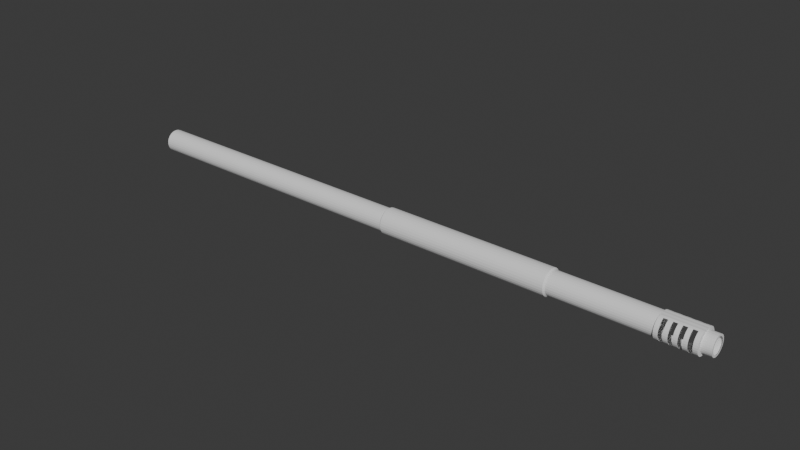 # Source: acbarrel.blend  (saved by Blender 4.2.66; exported with 4.5.12 LTS)
import bpy
from mathutils import Matrix  # noqa: F401  (used for matrix-valued properties, if any)

bpy.ops.wm.read_factory_settings(use_empty=True)
scene = bpy.context.scene
scene.name = 'Scene'

# ---- world
world_world = bpy.data.worlds.new('World'); scene.world = world_world
world_world.use_nodes = True; world_world.node_tree.nodes.clear()
_N = world_world.node_tree.nodes; _L = world_world.node_tree.links
n0 = _N.new('ShaderNodeOutputWorld'); n0.name = 'World Output'; n0.location = (300, 300)
n1 = _N.new('ShaderNodeBackground'); n1.name = 'Background'; n1.location = (10, 300)
n1.inputs[0].default_value = (0.05088, 0.05088, 0.05088, 1.0)
_L.new(n1.outputs[0], n0.inputs[0])
n0.is_active_output = True
world_world.color = (0.05088, 0.05088, 0.05088)
world_world.sun_shadow_jitter_overblur = 0.0

# ---- meshes
me_cylinder = bpy.data.meshes.new('Cylinder')
me_cylinder.from_pydata([(-4.0, 0.15, 1.583e-08), (4.0, 0.127, 1.583e-08), (-4.0, 0.1471, -0.02926), (4.0, 0.1245, -0.02477), (-4.0, 0.1386, -0.0574), (4.0, 0.1173, -0.04859), (-4.0, 0.1247, -0.08334), (4.0, 0.1056, -0.07055), (-4.0, 0.1061, -0.1061), (4.0, 0.08979, -0.08979), (-4.0, 0.08334, -0.1247), (4.0, 0.07055, -0.1056), (-4.0, 0.0574, -0.1386), (4.0, 0.04859, -0.1173), (-4.0, 0.02926, -0.1471), (4.0, 0.02477, -0.1245), (-4.0, 7.916e-09, -0.15), (4.0, 7.916e-09, -0.127), (-4.0, -0.02926, -0.1471), (4.0, -0.02477, -0.1245), (-4.0, -0.0574, -0.1386), (4.0, -0.04859, -0.1173), (-4.0, -0.08334, -0.1247), (4.0, -0.07055, -0.1056), (-4.0, -0.1061, -0.1061), (4.0, -0.08979, -0.08979), (-4.0, -0.1247, -0.08334), (4.0, -0.1056, -0.07055), (-4.0, -0.1386, -0.0574), (4.0, -0.1173, -0.04859), (-4.0, -0.1471, -0.02926), (4.0, -0.1245, -0.02477), (-4.0, -0.15, 1.583e-08), (4.0, -0.127, 1.583e-08), (-4.0, -0.1471, 0.02926), (4.0, -0.1245, 0.02477), (-4.0, -0.1386, 0.0574), (4.0, -0.1173, 0.04859), (-4.0, -0.1247, 0.08334), (4.0, -0.1056, 0.07055), (-4.0, -0.1061, 0.1061), (4.0, -0.08979, 0.08979), (-4.0, -0.08334, 0.1247), (4.0, -0.07055, 0.1056), (-4.0, -0.0574, 0.1386), (4.0, -0.04859, 0.1173), (-4.0, -0.02926, 0.1471), (4.0, -0.02477, 0.1245), (-4.0, 7.916e-09, 0.15), (4.0, 0.009085, 0.1261), (-4.0, 0.02926, 0.1471), (4.0, 0.02477, 0.1245), (-4.0, 0.0574, 0.1386), (4.0, 0.04859, 0.1173), (-4.0, 0.08334, 0.1247), (4.0, 0.07055, 0.1056), (-4.0, 0.1061, 0.1061), (4.0, 0.08979, 0.08979), (-4.0, 0.1247, 0.08334), (4.0, 0.1056, 0.07055), (-4.0, 0.1386, 0.0574), (4.0, 0.1173, 0.04859), (-4.0, 0.1471, 0.02926), (4.0, 0.1245, 0.02477), (-2.4, 0.15, 1.583e-08), (-0.1212, 0.15, 1.583e-08), (2.205, 0.15, 1.583e-08), (3.51, 0.15, 1.583e-08), (3.51, 0.1471, -0.02926), (2.205, 0.1471, -0.02926), (-0.1212, 0.1471, -0.02926), (-2.4, 0.1471, -0.02926), (3.51, 0.1386, -0.0574), (2.205, 0.1386, -0.0574), (-0.1212, 0.1386, -0.0574), (-2.4, 0.1386, -0.0574), (3.51, 0.1247, -0.08334), (2.205, 0.1247, -0.08334), (-0.1212, 0.1247, -0.08334), (-2.4, 0.1247, -0.08334), (3.51, 0.1061, -0.1061), (2.205, 0.1061, -0.1061), (-0.1212, 0.1061, -0.1061), (-2.4, 0.1061, -0.1061), (3.51, 0.08334, -0.1247), (2.205, 0.08334, -0.1247), (-0.1212, 0.08334, -0.1247), (-2.4, 0.08334, -0.1247), (3.51, 0.0574, -0.1386), (2.205, 0.0574, -0.1386), (-0.1212, 0.0574, -0.1386), (-2.4, 0.0574, -0.1386), (3.51, 0.02926, -0.1471), (2.205, 0.02926, -0.1471), (-0.1212, 0.02926, -0.1471), (-2.4, 0.02926, -0.1471), (3.51, 7.916e-09, -0.15), (2.205, 7.916e-09, -0.15), (-0.1212, 7.916e-09, -0.15), (-2.4, 7.916e-09, -0.15), (3.51, -0.02926, -0.1471), (2.205, -0.02926, -0.1471), (-0.1212, -0.02926, -0.1471), (-2.4, -0.02926, -0.1471), (3.51, -0.0574, -0.1386), (2.205, -0.0574, -0.1386), (-0.1212, -0.0574, -0.1386), (-2.4, -0.0574, -0.1386), (3.51, -0.08334, -0.1247), (2.205, -0.08334, -0.1247), (-0.1212, -0.08334, -0.1247), (-2.4, -0.08334, -0.1247), (3.51, -0.1061, -0.1061), (2.205, -0.1061, -0.1061), (-0.1212, -0.1061, -0.1061), (-2.4, -0.1061, -0.1061), (3.51, -0.1247, -0.08334), (2.205, -0.1247, -0.08334), (-0.1212, -0.1247, -0.08334), (-2.4, -0.1247, -0.08334), (3.51, -0.1386, -0.0574), (2.205, -0.1386, -0.0574), (-0.1212, -0.1386, -0.0574), (-2.4, -0.1386, -0.0574), (3.51, -0.1471, -0.02926), (2.205, -0.1471, -0.02926), (-0.1212, -0.1471, -0.02926), (-2.4, -0.1471, -0.02926), (3.51, -0.15, 1.583e-08), (2.205, -0.15, 1.583e-08), (-0.1212, -0.15, 1.583e-08), (-2.4, -0.15, 1.583e-08), (3.51, -0.1471, 0.02926), (2.205, -0.1471, 0.02926), (-0.1212, -0.1471, 0.02926), (-2.4, -0.1471, 0.02926), (3.51, -0.1386, 0.0574), (2.205, -0.1386, 0.0574), (-0.1212, -0.1386, 0.0574), (-2.4, -0.1386, 0.0574), (3.51, -0.1247, 0.08334), (2.205, -0.1247, 0.08334), (-0.1212, -0.1247, 0.08334), (-2.4, -0.1247, 0.08334), (3.51, -0.1061, 0.1061), (2.205, -0.1061, 0.1061), (-0.1212, -0.1061, 0.1061), (-2.4, -0.1061, 0.1061), (3.51, -0.08334, 0.1247), (2.205, -0.08334, 0.1247), (-0.1212, -0.08334, 0.1247), (-2.4, -0.08334, 0.1247), (3.51, -0.0574, 0.1386), (2.205, -0.0574, 0.1386), (-0.1212, -0.0574, 0.1386), (-2.4, -0.0574, 0.1386), (3.51, -0.02926, 0.1471), (2.205, -0.02926, 0.1471), (-0.1212, -0.02926, 0.1471), (-2.4, -0.02926, 0.1471), (3.51, 7.916e-09, 0.15), (2.205, 7.916e-09, 0.15), (-0.1212, 7.916e-09, 0.15), (-2.4, 7.916e-09, 0.15), (3.51, 0.02926, 0.1471), (2.205, 0.02926, 0.1471), (-0.1212, 0.02926, 0.1471), (-2.4, 0.02926, 0.1471), (3.51, 0.0574, 0.1386), (2.205, 0.0574, 0.1386), (-0.1212, 0.0574, 0.1386), (-2.4, 0.0574, 0.1386), (3.51, 0.08334, 0.1247), (2.205, 0.08334, 0.1247), (-0.1212, 0.08334, 0.1247), (-2.4, 0.08334, 0.1247), (3.51, 0.1061, 0.1061), (2.205, 0.1061, 0.1061), (-0.1212, 0.1061, 0.1061), (-2.4, 0.1061, 0.1061), (3.51, 0.1247, 0.08334), (2.205, 0.1247, 0.08334), (-0.1212, 0.1247, 0.08334), (-2.4, 0.1247, 0.08334), (3.51, 0.1386, 0.0574), (2.205, 0.1386, 0.0574), (-0.1212, 0.1386, 0.0574), (-2.4, 0.1386, 0.0574), (3.51, 0.1471, 0.02926), (2.205, 0.1471, 0.02926), (-0.1212, 0.1471, 0.02926), (-2.4, 0.1471, 0.02926), (4.0, 0.1471, -0.02926), (4.0, 0.15, 1.583e-08), (4.0, 0.1386, -0.0574), (4.0, 0.1247, -0.08334), (4.0, 0.1061, -0.1061), (4.0, 0.08334, -0.1247), (4.0, 0.0574, -0.1386), (4.0, 0.02926, -0.1471), (4.0, 7.916e-09, -0.15), (4.0, -0.02926, -0.1471), (4.0, -0.0574, -0.1386), (4.0, -0.08334, -0.1247), (4.0, -0.1061, -0.1061), (4.0, -0.1247, -0.08334), (4.0, -0.1386, -0.0574), (4.0, -0.1471, -0.02926), (4.0, -0.15, 1.583e-08), (4.0, -0.1471, 0.02926), (4.0, -0.1386, 0.0574), (4.0, -0.1247, 0.08334), (4.0, -0.1061, 0.1061), (4.0, -0.08334, 0.1247), (4.0, -0.0574, 0.1386), (4.0, -0.02926, 0.1471), (4.0, 7.916e-09, 0.15), (4.0, 0.02926, 0.1471), (4.0, 0.0574, 0.1386), (4.0, 0.08334, 0.1247), (4.0, 0.1061, 0.1061), (4.0, 0.1247, 0.08334), (4.0, 0.1386, 0.0574), (4.0, 0.1471, 0.02926), (4.128, 0.09959, -0.01981), (4.128, 0.1015, -7.404e-08), (4.128, 0.09381, -0.03886), (4.128, 0.08443, -0.05641), (4.128, 0.0718, -0.0718), (4.128, 0.05641, -0.08443), (4.128, 0.03886, -0.09381), (4.128, 0.01981, -0.09959), (4.128, 8.752e-08, -0.1015), (4.128, -0.01981, -0.09959), (4.128, -0.03886, -0.09381), (4.128, -0.05641, -0.08443), (4.128, -0.0718, -0.0718), (4.128, -0.08443, -0.05641), (4.128, -0.09381, -0.03886), (4.128, -0.09959, -0.01981), (4.128, -0.1015, -7.785e-08), (4.128, -0.09959, 0.01981), (4.128, -0.09381, 0.03886), (4.128, -0.08443, 0.05641), (4.128, -0.0718, 0.0718), (4.128, -0.05641, 0.08443), (4.128, -0.03886, 0.09381), (4.128, -0.01981, 0.09959), (4.128, 7.981e-08, 0.1015), (4.128, 0.01981, 0.09959), (4.128, 0.03886, 0.09381), (4.128, 0.05641, 0.08443), (4.128, 0.0718, 0.0718), (4.128, 0.08443, 0.05641), (4.128, 0.09381, 0.03886), (4.128, 0.09959, 0.01981), (4.0, 0.1771, -0.02926), (4.0, 0.18, 1.769e-08), (3.51, 0.18, 1.769e-08), (4.0, 0.1686, -0.0574), (4.0, 0.1547, -0.08334), (4.0, 0.1361, -0.1061), (4.0, 0.1133, -0.1247), (4.0, 0.0874, -0.1386), (4.0, 0.05926, -0.1471), (4.0, 0.0874, 0.1386), (4.0, 0.05926, 0.1471), (4.0, 0.1133, 0.1247), (4.0, 0.1361, 0.1061), (4.0, 0.1547, 0.08334), (4.0, 0.1686, 0.0574), (4.0, 0.1771, 0.02926), (3.51, 0.1771, -0.02926), (3.51, 0.1686, -0.0574), (3.51, 0.1547, -0.08334), (3.51, 0.1361, -0.1061), (3.51, 0.1133, -0.1247), (3.51, 0.0874, -0.1386), (3.51, 0.05926, -0.1471), (3.51, 0.05926, 0.1471), (3.51, 0.0874, 0.1386), (3.51, 0.1133, 0.1247), (3.51, 0.1361, 0.1061), (3.51, 0.1547, 0.08334), (3.51, 0.1686, 0.0574), (3.51, 0.1771, 0.02926), (4.0, -0.0874, -0.1386), (4.0, -0.05926, -0.1471), (4.0, -0.1133, -0.1247), (4.0, -0.1361, -0.1061), (4.0, -0.1547, -0.08334), (4.0, -0.1686, -0.0574), (4.0, -0.1771, -0.02926), (4.0, -0.18, 1.816e-08), (4.0, -0.1771, 0.02926), (4.0, -0.1686, 0.0574), (4.0, -0.1547, 0.08334), (4.0, -0.1361, 0.1061), (4.0, -0.1133, 0.1247), (4.0, -0.0874, 0.1386), (4.0, -0.05926, 0.1471), (3.51, -0.05926, -0.1471), (3.51, -0.0874, -0.1386), (3.51, -0.1133, -0.1247), (3.51, -0.1361, -0.1061), (3.51, -0.1547, -0.08334), (3.51, -0.1686, -0.0574), (3.51, -0.1771, -0.02926), (3.51, -0.18, 1.816e-08), (3.51, -0.1771, 0.02926), (3.51, -0.1686, 0.0574), (3.51, -0.1547, 0.08334), (3.51, -0.1361, 0.1061), (3.51, -0.1133, 0.1247), (3.51, -0.0874, 0.1386), (3.51, -0.05926, 0.1471), (3.946, 0.02926, -0.1471), (3.891, 0.02926, -0.1471), (3.837, 0.02926, -0.1471), (3.782, 0.02926, -0.1471), (3.728, 0.02926, -0.1471), (3.674, 0.02926, -0.1471), (3.619, 0.02926, -0.1471), (3.565, 0.02926, -0.1471), (3.946, 7.916e-09, -0.15), (3.891, 7.916e-09, -0.15), (3.837, 7.916e-09, -0.15), (3.782, 7.916e-09, -0.15), (3.728, 7.916e-09, -0.15), (3.674, 7.916e-09, -0.15), (3.619, 7.916e-09, -0.15), (3.565, 7.916e-09, -0.15), (3.946, -0.02926, -0.1471), (3.891, -0.02926, -0.1471), (3.837, -0.02926, -0.1471), (3.782, -0.02926, -0.1471), (3.728, -0.02926, -0.1471), (3.674, -0.02926, -0.1471), (3.619, -0.02926, -0.1471), (3.565, -0.02926, -0.1471), (3.946, -0.02926, 0.1471), (3.891, -0.02926, 0.1471), (3.837, -0.02926, 0.1471), (3.782, -0.02926, 0.1471), (3.728, -0.02926, 0.1471), (3.674, -0.02926, 0.1471), (3.619, -0.02926, 0.1471), (3.565, -0.02926, 0.1471), (3.946, 7.916e-09, 0.15), (3.891, 7.916e-09, 0.15), (3.837, 7.916e-09, 0.15), (3.782, 7.916e-09, 0.15), (3.728, 7.916e-09, 0.15), (3.674, 7.916e-09, 0.15), (3.619, 7.916e-09, 0.15), (3.565, 7.916e-09, 0.15), (3.946, 0.02926, 0.1471), (3.891, 0.02926, 0.1471), (3.837, 0.02926, 0.1471), (3.782, 0.02926, 0.1471), (3.728, 0.02926, 0.1471), (3.674, 0.02926, 0.1471), (3.619, 0.02926, 0.1471), (3.565, 0.02926, 0.1471), (3.565, 0.18, 1.769e-08), (3.619, 0.18, 1.769e-08), (3.674, 0.18, 1.769e-08), (3.728, 0.18, 1.769e-08), (3.782, 0.18, 1.769e-08), (3.837, 0.18, 1.769e-08), (3.891, 0.18, 1.769e-08), (3.946, 0.18, 1.769e-08), (3.946, 0.1771, -0.02926), (3.891, 0.1771, -0.02926), (3.837, 0.1771, -0.02926), (3.782, 0.1771, -0.02926), (3.728, 0.1771, -0.02926), (3.674, 0.1771, -0.02926), (3.619, 0.1771, -0.02926), (3.565, 0.1771, -0.02926), (3.946, 0.1686, -0.0574), (3.891, 0.1686, -0.0574), (3.837, 0.1686, -0.0574), (3.782, 0.1686, -0.0574), (3.728, 0.1686, -0.0574), (3.674, 0.1686, -0.0574), (3.619, 0.1686, -0.0574), (3.565, 0.1686, -0.0574), (3.946, 0.1547, -0.08334), (3.891, 0.1547, -0.08334), (3.837, 0.1547, -0.08334), (3.782, 0.1547, -0.08334), (3.728, 0.1547, -0.08334), (3.674, 0.1547, -0.08334), (3.619, 0.1547, -0.08334), (3.565, 0.1547, -0.08334), (3.946, 0.1361, -0.1061), (3.891, 0.1361, -0.1061), (3.837, 0.1361, -0.1061), (3.782, 0.1361, -0.1061), (3.728, 0.1361, -0.1061), (3.674, 0.1361, -0.1061), (3.619, 0.1361, -0.1061), (3.565, 0.1361, -0.1061), (3.946, 0.1133, -0.1247), (3.891, 0.1133, -0.1247), (3.837, 0.1133, -0.1247), (3.782, 0.1133, -0.1247), (3.728, 0.1133, -0.1247), (3.674, 0.1133, -0.1247), (3.619, 0.1133, -0.1247), (3.565, 0.1133, -0.1247), (3.946, 0.0874, -0.1386), (3.891, 0.0874, -0.1386), (3.837, 0.0874, -0.1386), (3.782, 0.0874, -0.1386), (3.728, 0.0874, -0.1386), (3.674, 0.0874, -0.1386), (3.619, 0.0874, -0.1386), (3.565, 0.0874, -0.1386), (3.946, 0.05926, -0.1471), (3.891, 0.05926, -0.1471), (3.837, 0.05926, -0.1471), (3.782, 0.05926, -0.1471), (3.728, 0.05926, -0.1471), (3.674, 0.05926, -0.1471), (3.619, 0.05926, -0.1471), (3.565, 0.05926, -0.1471), (3.946, 0.05926, 0.1471), (3.891, 0.05926, 0.1471), (3.837, 0.05926, 0.1471), (3.782, 0.05926, 0.1471), (3.728, 0.05926, 0.1471), (3.674, 0.05926, 0.1471), (3.619, 0.05926, 0.1471), (3.565, 0.05926, 0.1471), (3.946, 0.0874, 0.1386), (3.891, 0.0874, 0.1386), (3.837, 0.0874, 0.1386), (3.782, 0.0874, 0.1386), (3.728, 0.0874, 0.1386), (3.674, 0.0874, 0.1386), (3.619, 0.0874, 0.1386), (3.565, 0.0874, 0.1386), (3.946, 0.1133, 0.1247), (3.891, 0.1133, 0.1247), (3.837, 0.1133, 0.1247), (3.782, 0.1133, 0.1247), (3.728, 0.1133, 0.1247), (3.674, 0.1133, 0.1247), (3.619, 0.1133, 0.1247), (3.565, 0.1133, 0.1247), (3.946, 0.1361, 0.1061), (3.891, 0.1361, 0.1061), (3.837, 0.1361, 0.1061), (3.782, 0.1361, 0.1061), (3.728, 0.1361, 0.1061), (3.674, 0.1361, 0.1061), (3.619, 0.1361, 0.1061), (3.565, 0.1361, 0.1061), (3.946, 0.1547, 0.08334), (3.891, 0.1547, 0.08334), (3.837, 0.1547, 0.08334), (3.782, 0.1547, 0.08334), (3.728, 0.1547, 0.08334), (3.674, 0.1547, 0.08334), (3.619, 0.1547, 0.08334), (3.565, 0.1547, 0.08334), (3.946, 0.1686, 0.0574), (3.891, 0.1686, 0.0574), (3.837, 0.1686, 0.0574), (3.782, 0.1686, 0.0574), (3.728, 0.1686, 0.0574), (3.674, 0.1686, 0.0574), (3.619, 0.1686, 0.0574), (3.565, 0.1686, 0.0574), (3.946, 0.1771, 0.02926), (3.891, 0.1771, 0.02926), (3.837, 0.1771, 0.02926), (3.782, 0.1771, 0.02926), (3.728, 0.1771, 0.02926), (3.674, 0.1771, 0.02926), (3.619, 0.1771, 0.02926), (3.565, 0.1771, 0.02926), (3.946, -0.05926, -0.1471), (3.891, -0.05926, -0.1471), (3.837, -0.05926, -0.1471), (3.782, -0.05926, -0.1471), (3.728, -0.05926, -0.1471), (3.674, -0.05926, -0.1471), (3.619, -0.05926, -0.1471), (3.565, -0.05926, -0.1471), (3.946, -0.0874, -0.1386), (3.891, -0.0874, -0.1386), (3.837, -0.0874, -0.1386), (3.782, -0.0874, -0.1386), (3.728, -0.0874, -0.1386), (3.674, -0.0874, -0.1386), (3.619, -0.0874, -0.1386), (3.565, -0.0874, -0.1386), (3.946, -0.1133, -0.1247), (3.891, -0.1133, -0.1247), (3.837, -0.1133, -0.1247), (3.782, -0.1133, -0.1247), (3.728, -0.1133, -0.1247), (3.674, -0.1133, -0.1247), (3.619, -0.1133, -0.1247), (3.565, -0.1133, -0.1247), (3.946, -0.1361, -0.1061), (3.891, -0.1361, -0.1061), (3.837, -0.1361, -0.1061), (3.782, -0.1361, -0.1061), (3.728, -0.1361, -0.1061), (3.674, -0.1361, -0.1061), (3.619, -0.1361, -0.1061), (3.565, -0.1361, -0.1061), (3.946, -0.1547, -0.08334), (3.891, -0.1547, -0.08334), (3.837, -0.1547, -0.08334), (3.782, -0.1547, -0.08334), (3.728, -0.1547, -0.08334), (3.674, -0.1547, -0.08334), (3.619, -0.1547, -0.08334), (3.565, -0.1547, -0.08334), (3.946, -0.1686, -0.0574), (3.891, -0.1686, -0.0574), (3.837, -0.1686, -0.0574), (3.782, -0.1686, -0.0574), (3.728, -0.1686, -0.0574), (3.674, -0.1686, -0.0574), (3.619, -0.1686, -0.0574), (3.565, -0.1686, -0.0574), (3.946, -0.1771, -0.02926), (3.891, -0.1771, -0.02926), (3.837, -0.1771, -0.02926), (3.782, -0.1771, -0.02926), (3.728, -0.1771, -0.02926), (3.674, -0.1771, -0.02926), (3.619, -0.1771, -0.02926), (3.565, -0.1771, -0.02926), (3.946, -0.18, 1.816e-08), (3.891, -0.18, 1.816e-08), (3.837, -0.18, 1.816e-08), (3.782, -0.18, 1.816e-08), (3.728, -0.18, 1.816e-08), (3.674, -0.18, 1.816e-08), (3.619, -0.18, 1.816e-08), (3.565, -0.18, 1.816e-08), (3.946, -0.1771, 0.02926), (3.891, -0.1771, 0.02926), (3.837, -0.1771, 0.02926), (3.782, -0.1771, 0.02926), (3.728, -0.1771, 0.02926), (3.674, -0.1771, 0.02926), (3.619, -0.1771, 0.02926), (3.565, -0.1771, 0.02926), (3.946, -0.1686, 0.0574), (3.891, -0.1686, 0.0574), (3.837, -0.1686, 0.0574), (3.782, -0.1686, 0.0574), (3.728, -0.1686, 0.0574), (3.674, -0.1686, 0.0574), (3.619, -0.1686, 0.0574), (3.565, -0.1686, 0.0574), (3.946, -0.1547, 0.08334), (3.891, -0.1547, 0.08334), (3.837, -0.1547, 0.08334), (3.782, -0.1547, 0.08334), (3.728, -0.1547, 0.08334), (3.674, -0.1547, 0.08334), (3.619, -0.1547, 0.08334), (3.565, -0.1547, 0.08334), (3.946, -0.1361, 0.1061), (3.891, -0.1361, 0.1061), (3.837, -0.1361, 0.1061), (3.782, -0.1361, 0.1061), (3.728, -0.1361, 0.1061), (3.674, -0.1361, 0.1061), (3.619, -0.1361, 0.1061), (3.565, -0.1361, 0.1061), (3.946, -0.1133, 0.1247), (3.891, -0.1133, 0.1247), (3.837, -0.1133, 0.1247), (3.782, -0.1133, 0.1247), (3.728, -0.1133, 0.1247), (3.674, -0.1133, 0.1247), (3.619, -0.1133, 0.1247), (3.565, -0.1133, 0.1247), (3.946, -0.0874, 0.1386), (3.891, -0.0874, 0.1386), (3.837, -0.0874, 0.1386), (3.782, -0.0874, 0.1386), (3.728, -0.0874, 0.1386), (3.674, -0.0874, 0.1386), (3.619, -0.0874, 0.1386), (3.565, -0.0874, 0.1386), (3.946, -0.05926, 0.1471), (3.891, -0.05926, 0.1471), (3.837, -0.05926, 0.1471), (3.782, -0.05926, 0.1471), (3.728, -0.05926, 0.1471), (3.674, -0.05926, 0.1471), (3.619, -0.05926, 0.1471), (3.565, -0.05926, 0.1471), (4.128, 0.1245, -0.02477), (4.128, 0.127, -7.766e-08), (4.128, 0.1173, -0.04859), (4.128, 0.1056, -0.07055), (4.128, 0.08979, -0.08979), (4.128, 0.07055, -0.1056), (4.128, 0.04859, -0.1173), (4.128, 0.02477, -0.1245), (4.128, 8.371e-08, -0.127), (4.128, -0.02477, -0.1245), (4.128, -0.04859, -0.1173), (4.128, -0.07055, -0.1056), (4.128, -0.08979, -0.08979), (4.128, -0.1056, -0.07055), (4.128, -0.1173, -0.04859), (4.128, -0.1245, -0.02477), (4.128, -0.127, -7.766e-08), (4.128, -0.1245, 0.02477), (4.128, -0.1173, 0.04859), (4.128, -0.1056, 0.07055), (4.128, -0.08979, 0.08979), (4.128, -0.07055, 0.1056), (4.128, -0.04859, 0.1173), (4.128, -0.02477, 0.1245), (4.128, 0.009085, 0.1261), (4.128, 0.02477, 0.1245), (4.128, 0.04859, 0.1173), (4.128, 0.07055, 0.1056), (4.128, 0.08979, 0.08979), (4.128, 0.1056, 0.07055), (4.128, 0.1173, 0.04859), (4.128, 0.1245, 0.02477), (-0.1037, 0.1699, 1.526e-08), (-0.1212, 0.1522, 1.577e-08), (2.205, 0.1522, 1.577e-08), (2.187, 0.1699, 1.526e-08), (2.187, 0.1666, -0.03314), (2.205, 0.1493, -0.0297), (-0.1212, 0.1493, -0.0297), (-0.1037, 0.1666, -0.03314), (2.187, 0.1569, -0.065), (2.205, 0.1407, -0.05826), (-0.1212, 0.1407, -0.05826), (-0.1037, 0.1569, -0.065), (2.187, 0.1412, -0.09437), (2.205, 0.1266, -0.08458), (-0.1212, 0.1266, -0.08458), (-0.1037, 0.1412, -0.09437), (2.187, 0.1201, -0.1201), (2.205, 0.1077, -0.1077), (-0.1212, 0.1077, -0.1077), (-0.1037, 0.1201, -0.1201), (2.187, 0.09437, -0.1412), (2.205, 0.08458, -0.1266), (-0.1212, 0.08458, -0.1266), (-0.1037, 0.09437, -0.1412), (2.187, 0.065, -0.1569), (2.205, 0.05826, -0.1407), (-0.1212, 0.05826, -0.1407), (-0.1037, 0.065, -0.1569), (2.187, 0.03314, -0.1666), (2.205, 0.0297, -0.1493), (-0.1212, 0.0297, -0.1493), (-0.1037, 0.03314, -0.1666), (2.187, 7.916e-09, -0.1699), (2.205, 7.916e-09, -0.1522), (-0.1212, 7.916e-09, -0.1522), (-0.1037, 7.916e-09, -0.1699), (2.187, -0.03314, -0.1666), (2.205, -0.0297, -0.1493), (-0.1212, -0.0297, -0.1493), (-0.1037, -0.03314, -0.1666), (2.187, -0.065, -0.1569), (2.205, -0.05826, -0.1407), (-0.1212, -0.05826, -0.1407), (-0.1037, -0.065, -0.1569), (2.187, -0.09437, -0.1412), (2.205, -0.08458, -0.1266), (-0.1212, -0.08458, -0.1266), (-0.1037, -0.09437, -0.1412), (2.187, -0.1201, -0.1201), (2.205, -0.1077, -0.1077), (-0.1212, -0.1077, -0.1077), (-0.1037, -0.1201, -0.1201), (2.187, -0.1412, -0.09437), (2.205, -0.1266, -0.08458), (-0.1212, -0.1266, -0.08458), (-0.1037, -0.1412, -0.09437), (2.187, -0.1569, -0.065), (2.205, -0.1407, -0.05826), (-0.1212, -0.1407, -0.05826), (-0.1037, -0.1569, -0.065), (2.187, -0.1666, -0.03314), (2.205, -0.1493, -0.0297), (-0.1212, -0.1493, -0.0297), (-0.1037, -0.1666, -0.03314), (2.187, -0.1699, 1.536e-08), (2.205, -0.1522, 1.578e-08), (-0.1212, -0.1522, 1.578e-08), (-0.1037, -0.1699, 1.536e-08), (2.187, -0.1666, 0.03314), (2.205, -0.1493, 0.0297), (-0.1212, -0.1493, 0.0297), (-0.1037, -0.1666, 0.03314), (2.187, -0.1569, 0.065), (2.205, -0.1407, 0.05826), (-0.1212, -0.1407, 0.05826), (-0.1037, -0.1569, 0.065), (2.187, -0.1412, 0.09437), (2.205, -0.1266, 0.08458), (-0.1212, -0.1266, 0.08458), (-0.1037, -0.1412, 0.09437), (2.187, -0.1201, 0.1201), (2.205, -0.1077, 0.1077), (-0.1212, -0.1077, 0.1077), (-0.1037, -0.1201, 0.1201), (2.187, -0.09437, 0.1412), (2.205, -0.08458, 0.1266), (-0.1212, -0.08458, 0.1266), (-0.1037, -0.09437, 0.1412), (2.187, -0.065, 0.1569), (2.205, -0.05826, 0.1407), (-0.1212, -0.05826, 0.1407), (-0.1037, -0.065, 0.1569), (2.187, -0.03314, 0.1666), (2.205, -0.0297, 0.1493), (-0.1212, -0.0297, 0.1493), (-0.1037, -0.03314, 0.1666), (2.187, 7.916e-09, 0.1699), (2.205, 7.916e-09, 0.1522), (-0.1212, 7.916e-09, 0.1522), (-0.1037, 7.916e-09, 0.1699), (2.187, 0.03314, 0.1666), (2.205, 0.0297, 0.1493), (-0.1212, 0.0297, 0.1493), (-0.1037, 0.03314, 0.1666), (2.187, 0.065, 0.1569), (2.205, 0.05826, 0.1407), (-0.1212, 0.05826, 0.1407), (-0.1037, 0.065, 0.1569), (2.187, 0.09437, 0.1412), (2.205, 0.08458, 0.1266), (-0.1212, 0.08458, 0.1266), (-0.1037, 0.09437, 0.1412), (2.187, 0.1201, 0.1201), (2.205, 0.1077, 0.1077), (-0.1212, 0.1077, 0.1077), (-0.1037, 0.1201, 0.1201), (2.187, 0.1412, 0.09437), (2.205, 0.1266, 0.08458), (-0.1212, 0.1266, 0.08458), (-0.1037, 0.1412, 0.09437), (2.187, 0.1569, 0.065), (2.205, 0.1407, 0.05826), (-0.1212, 0.1407, 0.05826), (-0.1037, 0.1569, 0.065), (2.187, 0.1666, 0.03314), (2.205, 0.1493, 0.0297), (-0.1212, 0.1493, 0.0297), (-0.1037, 0.1666, 0.03314)], [], [(84, 80, 275, 276), (218, 219, 267, 265), (67, 188, 285, 258), (72, 68, 272, 273), (222, 223, 271, 270), (180, 176, 282, 283), (195, 196, 261, 260), (316, 199, 200, 324), (324, 200, 201, 332), (132, 128, 308, 309), (211, 212, 297, 296), (202, 203, 288, 286), (120, 116, 305, 306), (206, 207, 292, 291), (148, 144, 312, 313), (108, 104, 302, 303), (210, 211, 296, 295), (201, 202, 286, 287), (136, 132, 309, 310), (214, 215, 300, 299), (205, 206, 291, 290), (347, 156, 315, 603), (124, 120, 306, 307), (340, 215, 216, 348), (348, 216, 217, 356), (217, 218, 265, 266), (168, 164, 279, 280), (88, 84, 276, 277), (221, 222, 270, 269), (356, 217, 266, 428), (3, 1, 605, 604), (194, 195, 260, 259), (76, 72, 273, 274), (0, 2, 4, 6, 8, 10, 12, 14, 16, 18, 20, 22, 24, 26, 28, 30, 32, 34, 36, 38, 40, 42, 44, 46, 48, 50, 52, 54, 56, 58, 60, 62), (62, 191, 64, 0), (191, 190, 65, 64), (69, 73, 645, 641), (189, 188, 67, 66), (60, 187, 191, 62), (187, 186, 190, 191), (747, 744, 748, 751), (185, 184, 188, 189), (58, 183, 187, 60), (183, 182, 186, 187), (695, 692, 696, 699), (181, 180, 184, 185), (56, 179, 183, 58), (179, 178, 182, 183), (65, 190, 762, 637), (177, 176, 180, 181), (54, 175, 179, 56), (175, 174, 178, 179), (150, 146, 718, 722), (173, 172, 176, 177), (52, 171, 175, 54), (171, 170, 174, 175), (98, 94, 666, 670), (169, 168, 172, 173), (50, 167, 171, 52), (167, 166, 170, 171), (149, 153, 725, 721), (165, 164, 168, 169), (48, 163, 167, 50), (163, 162, 166, 167), (97, 101, 673, 669), (161, 160, 164, 165), (46, 159, 163, 48), (159, 158, 162, 163), (178, 174, 746, 750), (157, 156, 160, 161), (44, 155, 159, 46), (155, 154, 158, 159), (126, 122, 694, 698), (153, 152, 156, 157), (42, 151, 155, 44), (151, 150, 154, 155), (643, 640, 644, 647), (149, 148, 152, 153), (40, 147, 151, 42), (147, 146, 150, 151), (177, 181, 753, 749), (145, 144, 148, 149), (38, 143, 147, 40), (143, 142, 146, 147), (125, 129, 701, 697), (141, 140, 144, 145), (36, 139, 143, 38), (139, 138, 142, 143), (73, 77, 649, 645), (137, 136, 140, 141), (34, 135, 139, 36), (135, 134, 138, 139), (723, 720, 724, 727), (133, 132, 136, 137), (32, 131, 135, 34), (131, 130, 134, 135), (671, 668, 672, 675), (129, 128, 132, 133), (30, 127, 131, 32), (127, 126, 130, 131), (153, 157, 729, 725), (125, 124, 128, 129), (28, 123, 127, 30), (123, 122, 126, 127), (101, 105, 677, 673), (121, 120, 124, 125), (26, 119, 123, 28), (119, 118, 122, 123), (751, 748, 752, 755), (117, 116, 120, 121), (24, 115, 119, 26), (115, 114, 118, 119), (699, 696, 700, 703), (113, 112, 116, 117), (22, 111, 115, 24), (111, 110, 114, 115), (647, 644, 648, 651), (109, 108, 112, 113), (20, 107, 111, 22), (107, 106, 110, 111), (181, 185, 757, 753), (105, 104, 108, 109), (18, 103, 107, 20), (103, 102, 106, 107), (129, 133, 705, 701), (101, 100, 104, 105), (16, 99, 103, 18), (99, 98, 102, 103), (77, 81, 653, 649), (97, 96, 100, 101), (14, 95, 99, 16), (95, 94, 98, 99), (727, 724, 728, 731), (93, 92, 96, 97), (12, 91, 95, 14), (91, 90, 94, 95), (675, 672, 676, 679), (89, 88, 92, 93), (10, 87, 91, 12), (87, 86, 90, 91), (157, 161, 733, 729), (85, 84, 88, 89), (8, 83, 87, 10), (83, 82, 86, 87), (105, 109, 681, 677), (81, 80, 84, 85), (6, 79, 83, 8), (79, 78, 82, 83), (755, 752, 756, 759), (77, 76, 80, 81), (4, 75, 79, 6), (75, 74, 78, 79), (703, 700, 704, 707), (73, 72, 76, 77), (2, 71, 75, 4), (71, 70, 74, 75), (651, 648, 652, 655), (69, 68, 72, 73), (0, 64, 71, 2), (64, 65, 70, 71), (185, 189, 761, 757), (66, 67, 68, 69), (1, 3, 192, 193), (3, 5, 194, 192), (5, 7, 195, 194), (7, 9, 196, 195), (9, 11, 197, 196), (11, 13, 198, 197), (13, 15, 199, 198), (15, 17, 200, 199), (17, 19, 201, 200), (19, 21, 202, 201), (21, 23, 203, 202), (23, 25, 204, 203), (25, 27, 205, 204), (27, 29, 206, 205), (29, 31, 207, 206), (31, 33, 208, 207), (33, 35, 209, 208), (35, 37, 210, 209), (37, 39, 211, 210), (39, 41, 212, 211), (41, 43, 213, 212), (43, 45, 214, 213), (45, 47, 215, 214), (47, 49, 216, 215), (49, 51, 217, 216), (51, 53, 218, 217), (53, 55, 219, 218), (55, 57, 220, 219), (57, 59, 221, 220), (59, 61, 222, 221), (61, 63, 223, 222), (63, 1, 193, 223), (70, 65, 637, 642), (57, 55, 631, 632), (31, 29, 618, 619), (5, 3, 604, 606), (59, 57, 632, 633), (33, 31, 619, 620), (7, 5, 606, 607), (61, 59, 633, 634), (35, 33, 620, 621), (9, 7, 607, 608), (63, 61, 634, 635), (37, 35, 621, 622), (11, 9, 608, 609), (1, 63, 635, 605), (39, 37, 622, 623), (13, 11, 609, 610), (41, 39, 623, 624), (15, 13, 610, 611), (43, 41, 624, 625), (17, 15, 611, 612), (45, 43, 625, 626), (19, 17, 612, 613), (47, 45, 626, 627), (21, 19, 613, 614), (49, 47, 627, 628), (23, 21, 614, 615), (51, 49, 628, 629), (25, 23, 615, 616), (53, 51, 629, 630), (27, 25, 616, 617), (55, 53, 630, 631), (29, 27, 617, 618), (371, 257, 256, 372), (372, 256, 259, 380), (380, 259, 260, 388), (388, 260, 261, 396), (396, 261, 262, 404), (404, 262, 263, 412), (412, 263, 264, 420), (428, 266, 265, 436), (436, 265, 267, 444), (444, 267, 268, 452), (452, 268, 269, 460), (460, 269, 270, 468), (468, 270, 271, 476), (476, 271, 257, 371), (196, 197, 262, 261), (193, 192, 256, 257), (223, 193, 257, 271), (176, 172, 281, 282), (68, 67, 258, 272), (219, 220, 268, 267), (188, 184, 284, 285), (323, 92, 278, 427), (197, 198, 263, 262), (80, 76, 274, 275), (192, 194, 259, 256), (92, 88, 277, 278), (220, 221, 269, 268), (172, 168, 280, 281), (198, 199, 264, 263), (184, 180, 283, 284), (484, 287, 286, 492), (492, 286, 288, 500), (500, 288, 289, 508), (508, 289, 290, 516), (516, 290, 291, 524), (524, 291, 292, 532), (532, 292, 293, 540), (540, 293, 294, 548), (548, 294, 295, 556), (556, 295, 296, 564), (564, 296, 297, 572), (572, 297, 298, 580), (580, 298, 299, 588), (588, 299, 300, 596), (104, 100, 301, 302), (207, 208, 293, 292), (144, 140, 311, 312), (203, 204, 289, 288), (116, 112, 304, 305), (156, 152, 314, 315), (212, 213, 298, 297), (128, 124, 307, 308), (208, 209, 294, 293), (140, 136, 310, 311), (204, 205, 290, 289), (332, 201, 287, 484), (213, 214, 299, 298), (112, 108, 303, 304), (152, 148, 313, 314), (209, 210, 295, 294), (100, 339, 491, 301), (339, 338, 490, 491), (338, 337, 489, 490), (337, 336, 488, 489), (336, 335, 487, 488), (335, 334, 486, 487), (334, 333, 485, 486), (333, 332, 484, 485), (314, 595, 603, 315), (595, 594, 602, 603), (594, 593, 601, 602), (593, 592, 600, 601), (592, 591, 599, 600), (591, 590, 598, 599), (590, 589, 597, 598), (589, 588, 596, 597), (313, 587, 595, 314), (586, 585, 593, 594), (584, 583, 591, 592), (582, 581, 589, 590), (312, 579, 587, 313), (578, 577, 585, 586), (576, 575, 583, 584), (574, 573, 581, 582), (311, 571, 579, 312), (570, 569, 577, 578), (568, 567, 575, 576), (566, 565, 573, 574), (310, 563, 571, 311), (562, 561, 569, 570), (560, 559, 567, 568), (558, 557, 565, 566), (309, 555, 563, 310), (554, 553, 561, 562), (552, 551, 559, 560), (550, 549, 557, 558), (308, 547, 555, 309), (546, 545, 553, 554), (544, 543, 551, 552), (542, 541, 549, 550), (307, 539, 547, 308), (538, 537, 545, 546), (536, 535, 543, 544), (534, 533, 541, 542), (306, 531, 539, 307), (530, 529, 537, 538), (528, 527, 535, 536), (526, 525, 533, 534), (305, 523, 531, 306), (522, 521, 529, 530), (520, 519, 527, 528), (518, 517, 525, 526), (304, 515, 523, 305), (514, 513, 521, 522), (512, 511, 519, 520), (510, 509, 517, 518), (303, 507, 515, 304), (506, 505, 513, 514), (504, 503, 511, 512), (502, 501, 509, 510), (302, 499, 507, 303), (498, 497, 505, 506), (496, 495, 503, 504), (494, 493, 501, 502), (301, 491, 499, 302), (491, 490, 498, 499), (490, 489, 497, 498), (489, 488, 496, 497), (488, 487, 495, 496), (487, 486, 494, 495), (486, 485, 493, 494), (485, 484, 492, 493), (199, 316, 420, 264), (316, 317, 421, 420), (317, 318, 422, 421), (318, 319, 423, 422), (319, 320, 424, 423), (320, 321, 425, 424), (321, 322, 426, 425), (322, 323, 427, 426), (285, 483, 364, 258), (482, 481, 366, 365), (480, 479, 368, 367), (478, 477, 370, 369), (284, 475, 483, 285), (474, 473, 481, 482), (472, 471, 479, 480), (470, 469, 477, 478), (283, 467, 475, 284), (466, 465, 473, 474), (464, 463, 471, 472), (462, 461, 469, 470), (282, 459, 467, 283), (458, 457, 465, 466), (456, 455, 463, 464), (454, 453, 461, 462), (281, 451, 459, 282), (450, 449, 457, 458), (448, 447, 455, 456), (446, 445, 453, 454), (280, 443, 451, 281), (442, 441, 449, 450), (440, 439, 447, 448), (438, 437, 445, 446), (279, 435, 443, 280), (435, 434, 442, 443), (434, 433, 441, 442), (433, 432, 440, 441), (432, 431, 439, 440), (431, 430, 438, 439), (430, 429, 437, 438), (429, 428, 436, 437), (277, 419, 427, 278), (419, 418, 426, 427), (418, 417, 425, 426), (417, 416, 424, 425), (416, 415, 423, 424), (415, 414, 422, 423), (414, 413, 421, 422), (413, 412, 420, 421), (276, 411, 419, 277), (410, 409, 417, 418), (408, 407, 415, 416), (406, 405, 413, 414), (275, 403, 411, 276), (402, 401, 409, 410), (400, 399, 407, 408), (398, 397, 405, 406), (274, 395, 403, 275), (394, 393, 401, 402), (392, 391, 399, 400), (390, 389, 397, 398), (273, 387, 395, 274), (386, 385, 393, 394), (384, 383, 391, 392), (382, 381, 389, 390), (272, 379, 387, 273), (378, 377, 385, 386), (376, 375, 383, 384), (374, 373, 381, 382), (258, 364, 379, 272), (365, 366, 377, 378), (367, 368, 375, 376), (369, 370, 373, 374), (164, 363, 435, 279), (363, 362, 434, 435), (362, 361, 433, 434), (361, 360, 432, 433), (360, 359, 431, 432), (359, 358, 430, 431), (358, 357, 429, 430), (357, 356, 428, 429), (160, 355, 363, 164), (355, 354, 362, 363), (354, 353, 361, 362), (353, 352, 360, 361), (352, 351, 359, 360), (351, 350, 358, 359), (350, 349, 357, 358), (349, 348, 356, 357), (156, 347, 355, 160), (347, 346, 354, 355), (346, 345, 353, 354), (345, 344, 352, 353), (344, 343, 351, 352), (343, 342, 350, 351), (342, 341, 349, 350), (341, 340, 348, 349), (215, 340, 596, 300), (340, 341, 597, 596), (341, 342, 598, 597), (342, 343, 599, 598), (343, 344, 600, 599), (344, 345, 601, 600), (345, 346, 602, 601), (346, 347, 603, 602), (96, 331, 339, 100), (331, 330, 338, 339), (330, 329, 337, 338), (329, 328, 336, 337), (328, 327, 335, 336), (327, 326, 334, 335), (326, 325, 333, 334), (325, 324, 332, 333), (92, 323, 331, 96), (323, 322, 330, 331), (322, 321, 329, 330), (321, 320, 328, 329), (320, 319, 327, 328), (319, 318, 326, 327), (318, 317, 325, 326), (317, 316, 324, 325), (225, 224, 604, 605), (224, 226, 606, 604), (226, 227, 607, 606), (227, 228, 608, 607), (228, 229, 609, 608), (229, 230, 610, 609), (230, 231, 611, 610), (231, 232, 612, 611), (232, 233, 613, 612), (233, 234, 614, 613), (234, 235, 615, 614), (235, 236, 616, 615), (236, 237, 617, 616), (237, 238, 618, 617), (238, 239, 619, 618), (239, 240, 620, 619), (240, 241, 621, 620), (241, 242, 622, 621), (242, 243, 623, 622), (243, 244, 624, 623), (244, 245, 625, 624), (245, 246, 626, 625), (246, 247, 627, 626), (247, 248, 628, 627), (248, 249, 629, 628), (249, 250, 630, 629), (250, 251, 631, 630), (251, 252, 632, 631), (252, 253, 633, 632), (253, 254, 634, 633), (254, 255, 635, 634), (255, 225, 605, 635), (190, 186, 758, 762), (186, 182, 754, 758), (182, 178, 750, 754), (173, 177, 749, 745), (169, 173, 745, 741), (165, 169, 741, 737), (161, 165, 737, 733), (162, 158, 730, 734), (158, 154, 726, 730), (154, 150, 722, 726), (145, 149, 721, 717), (141, 145, 717, 713), (137, 141, 713, 709), (138, 134, 706, 710), (134, 130, 702, 706), (130, 126, 698, 702), (121, 125, 697, 693), (117, 121, 693, 689), (113, 117, 689, 685), (109, 113, 685, 681), (110, 106, 678, 682), (106, 102, 674, 678), (102, 98, 670, 674), (93, 97, 669, 665), (89, 93, 665, 661), (85, 89, 661, 657), (86, 82, 654, 658), (82, 78, 650, 654), (78, 74, 646, 650), (74, 70, 642, 646), (763, 760, 639, 636), (122, 118, 690, 694), (174, 170, 742, 746), (667, 664, 668, 671), (719, 716, 720, 723), (94, 90, 662, 666), (146, 142, 714, 718), (691, 688, 692, 695), (743, 740, 744, 747), (118, 114, 686, 690), (170, 166, 738, 742), (663, 660, 664, 667), (715, 712, 716, 719), (189, 66, 638, 761), (90, 86, 658, 662), (142, 138, 710, 714), (66, 69, 641, 638), (687, 684, 688, 691), (739, 736, 740, 743), (114, 110, 682, 686), (166, 162, 734, 738), (659, 656, 660, 663), (711, 708, 712, 715), (655, 652, 656, 659), (707, 704, 708, 711), (759, 756, 760, 763), (683, 680, 684, 687), (735, 732, 736, 739), (679, 676, 680, 683), (731, 728, 732, 735), (81, 85, 657, 653), (133, 137, 709, 705), (763, 636, 637, 762), (761, 638, 639, 760), (759, 763, 762, 758), (757, 761, 760, 756), (755, 759, 758, 754), (753, 757, 756, 752), (751, 755, 754, 750), (749, 753, 752, 748), (747, 751, 750, 746), (745, 749, 748, 744), (743, 747, 746, 742), (741, 745, 744, 740), (739, 743, 742, 738), (737, 741, 740, 736), (735, 739, 738, 734), (733, 737, 736, 732), (731, 735, 734, 730), (729, 733, 732, 728), (727, 731, 730, 726), (725, 729, 728, 724), (723, 727, 726, 722), (721, 725, 724, 720), (719, 723, 722, 718), (717, 721, 720, 716), (715, 719, 718, 714), (713, 717, 716, 712), (711, 715, 714, 710), (709, 713, 712, 708), (707, 711, 710, 706), (705, 709, 708, 704), (703, 707, 706, 702), (701, 705, 704, 700), (699, 703, 702, 698), (697, 701, 700, 696), (695, 699, 698, 694), (693, 697, 696, 692), (691, 695, 694, 690), (689, 693, 692, 688), (687, 691, 690, 686), (685, 689, 688, 684), (683, 687, 686, 682), (681, 685, 684, 680), (679, 683, 682, 678), (677, 681, 680, 676), (675, 679, 678, 674), (673, 677, 676, 672), (671, 675, 674, 670), (669, 673, 672, 668), (667, 671, 670, 666), (665, 669, 668, 664), (663, 667, 666, 662), (661, 665, 664, 660), (659, 663, 662, 658), (657, 661, 660, 656), (655, 659, 658, 654), (653, 657, 656, 652), (651, 655, 654, 650), (649, 653, 652, 648), (647, 651, 650, 646), (645, 649, 648, 644), (643, 647, 646, 642), (641, 645, 644, 640), (636, 643, 642, 637), (638, 641, 640, 639), (636, 639, 640, 643)])
_uv = me_cylinder.uv_layers.new(name='UVMap')
_uv.uv.foreach_set('vector', [0.8438, 0.8961, 0.875, 0.8961, 0.875, 0.8961, 0.8438, 0.8961, 0.02827, 0.3418, 0.05045, 0.3833, 0.05045, 0.3833, 0.02827, 0.3418, 0.0, 0.8961, 0.03125, 0.8961, 0.03125, 0.8961, 0.0, 0.8961, 0.9375, 0.8961, 0.9688, 0.8961, 0.9688, 0.8961, 0.9375, 0.8961, 0.1582, 0.4717, 0.2032, 0.4854, 0.2032, 0.4854, 0.1582, 0.4717, 0.09375, 0.8961, 0.125, 0.8961, 0.125, 0.8961, 0.09375, 0.8961, 0.3833, 0.4496, 0.4197, 0.4197, 0.4197, 0.4197, 0.3833, 0.4496, 0.7813, 0.9885, 0.7812, 1.0, 0.75, 1.0, 0.75, 0.9885, 0.75, 0.9885, 0.75, 1.0, 0.7188, 1.0, 0.7188, 0.9885, 0.4687, 0.8961, 0.5, 0.8961, 0.5, 0.8961, 0.4687, 0.8961, 0.1167, 0.05045, 0.08029, 0.08029, 0.08029, 0.08029, 0.1167, 0.05045, 0.4717, 0.1582, 0.4496, 0.1167, 0.4496, 0.1167, 0.4717, 0.1582, 0.5625, 0.8961, 0.5938, 0.8961, 0.5938, 0.8961, 0.5625, 0.8961, 0.3418, 0.02827, 0.2968, 0.01461, 0.2968, 0.01461, 0.3418, 0.02827, 0.3437, 0.8961, 0.375, 0.8961, 0.375, 0.8961, 0.3437, 0.8961, 0.6563, 0.8961, 0.6875, 0.8961, 0.6875, 0.8961, 0.6563, 0.8961, 0.1582, 0.02827, 0.1167, 0.05045, 0.1167, 0.05045, 0.1582, 0.02827, 0.4854, 0.2032, 0.4717, 0.1582, 0.4717, 0.1582, 0.4854, 0.2032, 0.4375, 0.8961, 0.4687, 0.8961, 0.4687, 0.8961, 0.4375, 0.8961, 0.02827, 0.1582, 0.01461, 0.2032, 0.01461, 0.2032, 0.02827, 0.1582, 0.3833, 0.05045, 0.3418, 0.02827, 0.3418, 0.02827, 0.3833, 0.05045, 0.2812, 0.9076, 0.2812, 0.8961, 0.2812, 0.8961, 0.2812, 0.9076, 0.5312, 0.8961, 0.5625, 0.8961, 0.5625, 0.8961, 0.5312, 0.8961, 0.2812, 0.9885, 0.2812, 1.0, 0.25, 1.0, 0.25, 0.9885, 0.25, 0.9885, 0.25, 1.0, 0.2188, 1.0, 0.2188, 0.9885, 0.01461, 0.2968, 0.02827, 0.3418, 0.02827, 0.3418, 0.01461, 0.2968, 0.1875, 0.8961, 0.2188, 0.8961, 0.2188, 0.8961, 0.1875, 0.8961, 0.8125, 0.8961, 0.8438, 0.8961, 0.8438, 0.8961, 0.8125, 0.8961, 0.1167, 0.4496, 0.1582, 0.4717, 0.1582, 0.4717, 0.1167, 0.4496, 0.2188, 0.9885, 0.2188, 1.0, 0.2188, 1.0, 0.2188, 0.9885, 0.2896, 0.4493, 0.25, 0.4532, 0.25, 0.4532, 0.2896, 0.4493, 0.3418, 0.4717, 0.3833, 0.4496, 0.3833, 0.4496, 0.3418, 0.4717, 0.9063, 0.8961, 0.9375, 0.8961, 0.9375, 0.8961, 0.9063, 0.8961, 0.75, 0.49, 0.7968, 0.4854, 0.8418, 0.4717, 0.8833, 0.4496, 0.9197, 0.4197, 0.9496, 0.3833, 0.9717, 0.3418, 0.9854, 0.2968, 0.99, 0.25, 0.9854, 0.2032, 0.9717, 0.1582, 0.9496, 0.1167, 0.9197, 0.08029, 0.8833, 0.05045, 0.8418, 0.02827, 0.7968, 0.01461, 0.75, 0.01, 0.7032, 0.01461, 0.6582, 0.02827, 0.6167, 0.05045, 0.5803, 0.08029, 0.5504, 0.1167, 0.5283, 0.1582, 0.5146, 0.2032, 0.51, 0.25, 0.5146, 0.2968, 0.5283, 0.3418, 0.5504, 0.3833, 0.5803, 0.4197, 0.6167, 0.4496, 0.6582, 0.4717, 0.7032, 0.4854, 0.03125, 0.5, 0.03125, 0.6, 0.0, 0.6, 0.0, 0.5, 0.03125, 0.6, 0.03125, 0.7241, 0.0, 0.7241, 0.0, 0.6, 0.9688, 0.8068, 0.9375, 0.8068, 0.9375, 0.8068, 0.9688, 0.8068, 0.03125, 0.8068, 0.03125, 0.8961, 0.0, 0.8961, 0.0, 0.8068, 0.0625, 0.5, 0.0625, 0.6, 0.03125, 0.6, 0.03125, 0.5, 0.0625, 0.6, 0.0625, 0.7241, 0.03125, 0.7241, 0.03125, 0.6, 0.1562, 0.7248, 0.1562, 0.8062, 0.125, 0.8062, 0.125, 0.7248, 0.0625, 0.8068, 0.0625, 0.8961, 0.03125, 0.8961, 0.03125, 0.8068, 0.09375, 0.5, 0.09375, 0.6, 0.0625, 0.6, 0.0625, 0.5, 0.09375, 0.6, 0.09375, 0.7241, 0.0625, 0.7241, 0.0625, 0.6, 0.5625, 0.7248, 0.5625, 0.8062, 0.5312, 0.8062, 0.5312, 0.7248, 0.09375, 0.8068, 0.09375, 0.8961, 0.0625, 0.8961, 0.0625, 0.8068, 0.125, 0.5, 0.125, 0.6, 0.09375, 0.6, 0.09375, 0.5, 0.125, 0.6, 0.125, 0.7241, 0.09375, 0.7241, 0.09375, 0.6, 0.0, 0.7241, 0.03125, 0.7241, 0.03125, 0.7241, 0.0, 0.7241, 0.125, 0.8068, 0.125, 0.8961, 0.09375, 0.8961, 0.09375, 0.8068, 0.1562, 0.5, 0.1562, 0.6, 0.125, 0.6, 0.125, 0.5, 0.1562, 0.6, 0.1562, 0.7241, 0.125, 0.7241, 0.125, 0.6, 0.3438, 0.7241, 0.375, 0.7241, 0.375, 0.7241, 0.3438, 0.7241, 0.1562, 0.8068, 0.1562, 0.8961, 0.125, 0.8961, 0.125, 0.8068, 0.1875, 0.5, 0.1875, 0.6, 0.1562, 0.6, 0.1562, 0.5, 0.1875, 0.6, 0.1875, 0.7241, 0.1562, 0.7241, 0.1562, 0.6, 0.75, 0.7241, 0.7812, 0.7241, 0.7812, 0.7241, 0.75, 0.7241, 0.1875, 0.8068, 0.1875, 0.8961, 0.1562, 0.8961, 0.1562, 0.8068, 0.2188, 0.5, 0.2188, 0.6, 0.1875, 0.6, 0.1875, 0.5, 0.2188, 0.6, 0.2188, 0.7241, 0.1875, 0.7241, 0.1875, 0.6, 0.3438, 0.8068, 0.3125, 0.8068, 0.3125, 0.8068, 0.3438, 0.8068, 0.2188, 0.8068, 0.2188, 0.8961, 0.1875, 0.8961, 0.1875, 0.8068, 0.25, 0.5, 0.25, 0.6, 0.2188, 0.6, 0.2188, 0.5, 0.25, 0.6, 0.25, 0.7241, 0.2188, 0.7241, 0.2188, 0.6, 0.75, 0.8068, 0.7188, 0.8068, 0.7188, 0.8068, 0.75, 0.8068, 0.25, 0.8068, 0.25, 0.8961, 0.2188, 0.8961, 0.2188, 0.8068, 0.2812, 0.5, 0.2812, 0.6, 0.25, 0.6, 0.25, 0.5, 0.2812, 0.6, 0.2812, 0.7241, 0.25, 0.7241, 0.25, 0.6, 0.125, 0.7241, 0.1562, 0.7241, 0.1562, 0.7241, 0.125, 0.7241, 0.2812, 0.8068, 0.2812, 0.8961, 0.25, 0.8961, 0.25, 0.8068, 0.3125, 0.5, 0.3125, 0.6, 0.2812, 0.6, 0.2812, 0.5, 0.3125, 0.6, 0.3125, 0.7241, 0.2812, 0.7241, 0.2812, 0.6, 0.5312, 0.7241, 0.5625, 0.7241, 0.5625, 0.7241, 0.5312, 0.7241, 0.3125, 0.8068, 0.3125, 0.8961, 0.2812, 0.8961, 0.2812, 0.8068, 0.3438, 0.5, 0.3438, 0.6, 0.3125, 0.6, 0.3125, 0.5, 0.3438, 0.6, 0.3438, 0.7241, 0.3125, 0.7241, 0.3125, 0.6, 0.9687, 0.7248, 0.9688, 0.8062, 0.9375, 0.8062, 0.9375, 0.7248, 0.3438, 0.8068, 0.3437, 0.8961, 0.3125, 0.8961, 0.3125, 0.8068, 0.375, 0.5, 0.375, 0.6, 0.3438, 0.6, 0.3438, 0.5, 0.375, 0.6, 0.375, 0.7241, 0.3438, 0.7241, 0.3438, 0.6, 0.125, 0.8068, 0.09375, 0.8068, 0.09375, 0.8068, 0.125, 0.8068, 0.375, 0.8068, 0.375, 0.8961, 0.3437, 0.8961, 0.3438, 0.8068, 0.4062, 0.5, 0.4063, 0.6, 0.375, 0.6, 0.375, 0.5, 0.4063, 0.6, 0.4062, 0.7241, 0.375, 0.7241, 0.375, 0.6, 0.5312, 0.8068, 0.5, 0.8068, 0.5, 0.8068, 0.5312, 0.8068, 0.4063, 0.8068, 0.4063, 0.8961, 0.375, 0.8961, 0.375, 0.8068, 0.4375, 0.5, 0.4375, 0.6, 0.4063, 0.6, 0.4062, 0.5, 0.4375, 0.6, 0.4375, 0.7241, 0.4062, 0.7241, 0.4063, 0.6, 0.9375, 0.8068, 0.9063, 0.8068, 0.9063, 0.8068, 0.9375, 0.8068, 0.4375, 0.8068, 0.4375, 0.8961, 0.4063, 0.8961, 0.4063, 0.8068, 0.4688, 0.5, 0.4688, 0.6, 0.4375, 0.6, 0.4375, 0.5, 0.4688, 0.6, 0.4688, 0.7241, 0.4375, 0.7241, 0.4375, 0.6, 0.3438, 0.7248, 0.3438, 0.8062, 0.3125, 0.8062, 0.3125, 0.7248, 0.4688, 0.8068, 0.4687, 0.8961, 0.4375, 0.8961, 0.4375, 0.8068, 0.5, 0.5, 0.5, 0.6, 0.4688, 0.6, 0.4688, 0.5, 0.5, 0.6, 0.5, 0.7241, 0.4688, 0.7241, 0.4688, 0.6, 0.75, 0.7248, 0.75, 0.8062, 0.7188, 0.8062, 0.7188, 0.7248, 0.5, 0.8068, 0.5, 0.8961, 0.4687, 0.8961, 0.4688, 0.8068, 0.5312, 0.5, 0.5312, 0.6, 0.5, 0.6, 0.5, 0.5, 0.5312, 0.6, 0.5312, 0.7241, 0.5, 0.7241, 0.5, 0.6, 0.3125, 0.8068, 0.2812, 0.8068, 0.2812, 0.8068, 0.3125, 0.8068, 0.5312, 0.8068, 0.5312, 0.8961, 0.5, 0.8961, 0.5, 0.8068, 0.5625, 0.5, 0.5625, 0.6, 0.5312, 0.6, 0.5312, 0.5, 0.5625, 0.6, 0.5625, 0.7241, 0.5312, 0.7241, 0.5312, 0.6, 0.7188, 0.8068, 0.6875, 0.8068, 0.6875, 0.8068, 0.7188, 0.8068, 0.5625, 0.8068, 0.5625, 0.8961, 0.5312, 0.8961, 0.5312, 0.8068, 0.5938, 0.5, 0.5938, 0.6, 0.5625, 0.6, 0.5625, 0.5, 0.5938, 0.6, 0.5938, 0.7241, 0.5625, 0.7241, 0.5625, 0.6, 0.125, 0.7248, 0.125, 0.8062, 0.09375, 0.8062, 0.09375, 0.7248, 0.5938, 0.8068, 0.5938, 0.8961, 0.5625, 0.8961, 0.5625, 0.8068, 0.625, 0.5, 0.625, 0.6, 0.5938, 0.6, 0.5938, 0.5, 0.625, 0.6, 0.625, 0.7241, 0.5938, 0.7241, 0.5938, 0.6, 0.5312, 0.7248, 0.5312, 0.8062, 0.5, 0.8062, 0.5, 0.7248, 0.625, 0.8068, 0.625, 0.8961, 0.5938, 0.8961, 0.5938, 0.8068, 0.6562, 0.5, 0.6562, 0.6, 0.625, 0.6, 0.625, 0.5, 0.6562, 0.6, 0.6562, 0.7241, 0.625, 0.7241, 0.625, 0.6, 0.9375, 0.7248, 0.9375, 0.8062, 0.9063, 0.8062, 0.9063, 0.7248, 0.6562, 0.8068, 0.6563, 0.8961, 0.625, 0.8961, 0.625, 0.8068, 0.6875, 0.5, 0.6875, 0.6, 0.6562, 0.6, 0.6562, 0.5, 0.6875, 0.6, 0.6875, 0.7241, 0.6562, 0.7241, 0.6562, 0.6, 0.09375, 0.8068, 0.0625, 0.8068, 0.0625, 0.8068, 0.09375, 0.8068, 0.6875, 0.8068, 0.6875, 0.8961, 0.6563, 0.8961, 0.6562, 0.8068, 0.7188, 0.5, 0.7188, 0.6, 0.6875, 0.6, 0.6875, 0.5, 0.7188, 0.6, 0.7188, 0.7241, 0.6875, 0.7241, 0.6875, 0.6, 0.5, 0.8068, 0.4688, 0.8068, 0.4688, 0.8068, 0.5, 0.8068, 0.7188, 0.8068, 0.7188, 0.8961, 0.6875, 0.8961, 0.6875, 0.8068, 0.75, 0.5, 0.75, 0.6, 0.7188, 0.6, 0.7188, 0.5, 0.75, 0.6, 0.75, 0.7241, 0.7188, 0.7241, 0.7188, 0.6, 0.9063, 0.8068, 0.875, 0.8068, 0.875, 0.8068, 0.9063, 0.8068, 0.75, 0.8068, 0.75, 0.8961, 0.7188, 0.8961, 0.7188, 0.8068, 0.7812, 0.5, 0.7812, 0.6, 0.75, 0.6, 0.75, 0.5, 0.7812, 0.6, 0.7812, 0.7241, 0.75, 0.7241, 0.75, 0.6, 0.3125, 0.7248, 0.3125, 0.8062, 0.2813, 0.8062, 0.2812, 0.7248, 0.7812, 0.8068, 0.7812, 0.8961, 0.75, 0.8961, 0.75, 0.8068, 0.8125, 0.5, 0.8125, 0.6, 0.7812, 0.6, 0.7812, 0.5, 0.8125, 0.6, 0.8125, 0.7241, 0.7812, 0.7241, 0.7812, 0.6, 0.7187, 0.7248, 0.7188, 0.8062, 0.6875, 0.8062, 0.6875, 0.7248, 0.8125, 0.8068, 0.8125, 0.8961, 0.7812, 0.8961, 0.7812, 0.8068, 0.8438, 0.5, 0.8437, 0.6, 0.8125, 0.6, 0.8125, 0.5, 0.8437, 0.6, 0.8437, 0.7241, 0.8125, 0.7241, 0.8125, 0.6, 0.2812, 0.8068, 0.25, 0.8068, 0.25, 0.8068, 0.2812, 0.8068, 0.8437, 0.8068, 0.8438, 0.8961, 0.8125, 0.8961, 0.8125, 0.8068, 0.875, 0.5, 0.875, 0.6, 0.8437, 0.6, 0.8438, 0.5, 0.875, 0.6, 0.875, 0.7241, 0.8437, 0.7241, 0.8437, 0.6, 0.6875, 0.8068, 0.6562, 0.8068, 0.6562, 0.8068, 0.6875, 0.8068, 0.875, 0.8068, 0.875, 0.8961, 0.8438, 0.8961, 0.8437, 0.8068, 0.9062, 0.5, 0.9062, 0.6, 0.875, 0.6, 0.875, 0.5, 0.9062, 0.6, 0.9063, 0.7241, 0.875, 0.7241, 0.875, 0.6, 0.09375, 0.7248, 0.09375, 0.8062, 0.0625, 0.8062, 0.0625, 0.7248, 0.9063, 0.8068, 0.9063, 0.8961, 0.875, 0.8961, 0.875, 0.8068, 0.9375, 0.5, 0.9375, 0.6, 0.9062, 0.6, 0.9062, 0.5, 0.9375, 0.6, 0.9375, 0.7241, 0.9063, 0.7241, 0.9062, 0.6, 0.5, 0.7248, 0.5, 0.8062, 0.4688, 0.8062, 0.4688, 0.7248, 0.9375, 0.8068, 0.9375, 0.8961, 0.9063, 0.8961, 0.9063, 0.8068, 0.9688, 0.5, 0.9688, 0.6, 0.9375, 0.6, 0.9375, 0.5, 0.9688, 0.6, 0.9687, 0.7241, 0.9375, 0.7241, 0.9375, 0.6, 0.9062, 0.7248, 0.9063, 0.8062, 0.875, 0.8062, 0.875, 0.7248, 0.9688, 0.8068, 0.9688, 0.8961, 0.9375, 0.8961, 0.9375, 0.8068, 1.0, 0.5, 1.0, 0.6, 0.9688, 0.6, 0.9688, 0.5, 1.0, 0.6, 1.0, 0.7241, 0.9687, 0.7241, 0.9688, 0.6, 0.0625, 0.8068, 0.03125, 0.8068, 0.03125, 0.8068, 0.0625, 0.8068, 1.0, 0.8068, 1.0, 0.8961, 0.9688, 0.8961, 0.9688, 0.8068, 0.25, 0.4532, 0.2896, 0.4493, 0.2968, 0.4854, 0.25, 0.49, 0.2896, 0.4493, 0.3278, 0.4377, 0.3418, 0.4717, 0.2968, 0.4854, 0.3278, 0.4377, 0.3629, 0.4189, 0.3833, 0.4496, 0.3418, 0.4717, 0.3629, 0.4189, 0.3937, 0.3937, 0.4197, 0.4197, 0.3833, 0.4496, 0.3937, 0.3937, 0.4189, 0.3629, 0.4496, 0.3833, 0.4197, 0.4197, 0.4189, 0.3629, 0.4377, 0.3278, 0.4717, 0.3418, 0.4496, 0.3833, 0.4377, 0.3278, 0.4493, 0.2896, 0.4854, 0.2968, 0.4717, 0.3418, 0.4493, 0.2896, 0.4532, 0.25, 0.49, 0.25, 0.4854, 0.2968, 0.4532, 0.25, 0.4493, 0.2104, 0.4854, 0.2032, 0.49, 0.25, 0.4493, 0.2104, 0.4377, 0.1722, 0.4717, 0.1582, 0.4854, 0.2032, 0.4377, 0.1722, 0.4189, 0.1371, 0.4496, 0.1167, 0.4717, 0.1582, 0.4189, 0.1371, 0.3937, 0.1063, 0.4197, 0.08029, 0.4496, 0.1167, 0.3937, 0.1063, 0.3629, 0.08107, 0.3833, 0.05045, 0.4197, 0.08029, 0.3629, 0.08107, 0.3278, 0.06229, 0.3418, 0.02827, 0.3833, 0.05045, 0.3278, 0.06229, 0.2896, 0.05073, 0.2968, 0.01461, 0.3418, 0.02827, 0.2896, 0.05073, 0.25, 0.04683, 0.25, 0.01, 0.2968, 0.01461, 0.25, 0.04683, 0.2104, 0.05073, 0.2032, 0.01461, 0.25, 0.01, 0.2104, 0.05073, 0.1722, 0.06229, 0.1582, 0.02827, 0.2032, 0.01461, 0.1722, 0.06229, 0.1371, 0.08107, 0.1167, 0.05045, 0.1582, 0.02827, 0.1371, 0.08107, 0.1063, 0.1063, 0.08029, 0.08029, 0.1167, 0.05045, 0.1063, 0.1063, 0.08107, 0.1371, 0.05045, 0.1167, 0.08029, 0.08029, 0.08107, 0.1371, 0.06229, 0.1722, 0.02827, 0.1582, 0.05045, 0.1167, 0.06229, 0.1722, 0.05073, 0.2104, 0.01461, 0.2032, 0.02827, 0.1582, 0.05073, 0.2104, 0.04826, 0.2645, 0.01, 0.25, 0.01461, 0.2032, 0.04826, 0.2645, 0.05073, 0.2896, 0.01461, 0.2968, 0.01, 0.25, 0.05073, 0.2896, 0.06229, 0.3278, 0.02827, 0.3418, 0.01461, 0.2968, 0.06229, 0.3278, 0.08107, 0.3629, 0.05045, 0.3833, 0.02827, 0.3418, 0.08107, 0.3629, 0.1063, 0.3937, 0.08029, 0.4197, 0.05045, 0.3833, 0.1063, 0.3937, 0.1371, 0.4189, 0.1167, 0.4496, 0.08029, 0.4197, 0.1371, 0.4189, 0.1722, 0.4377, 0.1582, 0.4717, 0.1167, 0.4496, 0.1722, 0.4377, 0.2104, 0.4493, 0.2032, 0.4854, 0.1582, 0.4717, 0.2104, 0.4493, 0.25, 0.4532, 0.25, 0.49, 0.2032, 0.4854, 0.9687, 0.7241, 1.0, 0.7241, 1.0, 0.7241, 0.9687, 0.7241, 0.1063, 0.3937, 0.08107, 0.3629, 0.08107, 0.3629, 0.1063, 0.3937, 0.2896, 0.05073, 0.3278, 0.06229, 0.3278, 0.06229, 0.2896, 0.05073, 0.3278, 0.4377, 0.2896, 0.4493, 0.2896, 0.4493, 0.3278, 0.4377, 0.1371, 0.4189, 0.1063, 0.3937, 0.1063, 0.3937, 0.1371, 0.4189, 0.25, 0.04683, 0.2896, 0.05073, 0.2896, 0.05073, 0.25, 0.04683, 0.3629, 0.4189, 0.3278, 0.4377, 0.3278, 0.4377, 0.3629, 0.4189, 0.1722, 0.4377, 0.1371, 0.4189, 0.1371, 0.4189, 0.1722, 0.4377, 0.2104, 0.05073, 0.25, 0.04683, 0.25, 0.04683, 0.2104, 0.05073, 0.3937, 0.3937, 0.3629, 0.4189, 0.3629, 0.4189, 0.3937, 0.3937, 0.2104, 0.4493, 0.1722, 0.4377, 0.1722, 0.4377, 0.2104, 0.4493, 0.1722, 0.06229, 0.2104, 0.05073, 0.2104, 0.05073, 0.1722, 0.06229, 0.4189, 0.3629, 0.3937, 0.3937, 0.3937, 0.3937, 0.4189, 0.3629, 0.25, 0.4532, 0.2104, 0.4493, 0.2104, 0.4493, 0.25, 0.4532, 0.1371, 0.08107, 0.1722, 0.06229, 0.1722, 0.06229, 0.1371, 0.08107, 0.4377, 0.3278, 0.4189, 0.3629, 0.4189, 0.3629, 0.4377, 0.3278, 0.1063, 0.1063, 0.1371, 0.08107, 0.1371, 0.08107, 0.1063, 0.1063, 0.4493, 0.2896, 0.4377, 0.3278, 0.4377, 0.3278, 0.4493, 0.2896, 0.08107, 0.1371, 0.1063, 0.1063, 0.1063, 0.1063, 0.08107, 0.1371, 0.4532, 0.25, 0.4493, 0.2896, 0.4493, 0.2896, 0.4532, 0.25, 0.06229, 0.1722, 0.08107, 0.1371, 0.08107, 0.1371, 0.06229, 0.1722, 0.4493, 0.2104, 0.4532, 0.25, 0.4532, 0.25, 0.4493, 0.2104, 0.05073, 0.2104, 0.06229, 0.1722, 0.06229, 0.1722, 0.05073, 0.2104, 0.4377, 0.1722, 0.4493, 0.2104, 0.4493, 0.2104, 0.4377, 0.1722, 0.04826, 0.2645, 0.05073, 0.2104, 0.05073, 0.2104, 0.04826, 0.2645, 0.4189, 0.1371, 0.4377, 0.1722, 0.4377, 0.1722, 0.4189, 0.1371, 0.05073, 0.2896, 0.04826, 0.2645, 0.04826, 0.2645, 0.05073, 0.2896, 0.3937, 0.1063, 0.4189, 0.1371, 0.4189, 0.1371, 0.3937, 0.1063, 0.06229, 0.3278, 0.05073, 0.2896, 0.05073, 0.2896, 0.06229, 0.3278, 0.3629, 0.08107, 0.3937, 0.1063, 0.3937, 0.1063, 0.3629, 0.08107, 0.08107, 0.3629, 0.06229, 0.3278, 0.06229, 0.3278, 0.08107, 0.3629, 0.3278, 0.06229, 0.3629, 0.08107, 0.3629, 0.08107, 0.3278, 0.06229, 1.0, 0.9885, 1.0, 1.0, 0.9688, 1.0, 0.9688, 0.9885, 0.9688, 0.9885, 0.9688, 1.0, 0.9375, 1.0, 0.9375, 0.9885, 0.9375, 0.9885, 0.9375, 1.0, 0.9062, 1.0, 0.9063, 0.9885, 0.9063, 0.9885, 0.9062, 1.0, 0.875, 1.0, 0.875, 0.9885, 0.875, 0.9885, 0.875, 1.0, 0.8438, 1.0, 0.8438, 0.9885, 0.8438, 0.9885, 0.8438, 1.0, 0.8125, 1.0, 0.8125, 0.9885, 0.8125, 0.9885, 0.8125, 1.0, 0.7812, 1.0, 0.7813, 0.9885, 0.2188, 0.9885, 0.2188, 1.0, 0.1875, 1.0, 0.1875, 0.9885, 0.1875, 0.9885, 0.1875, 1.0, 0.1562, 1.0, 0.1562, 0.9885, 0.1562, 0.9885, 0.1562, 1.0, 0.125, 1.0, 0.125, 0.9885, 0.125, 0.9885, 0.125, 1.0, 0.09375, 1.0, 0.09375, 0.9885, 0.09375, 0.9885, 0.09375, 1.0, 0.0625, 1.0, 0.0625, 0.9885, 0.0625, 0.9885, 0.0625, 1.0, 0.03125, 1.0, 0.03125, 0.9885, 0.03125, 0.9885, 0.03125, 1.0, 0.0, 1.0, 0.0, 0.9885, 0.4197, 0.4197, 0.4496, 0.3833, 0.4496, 0.3833, 0.4197, 0.4197, 0.25, 0.49, 0.2968, 0.4854, 0.2968, 0.4854, 0.25, 0.49, 0.2032, 0.4854, 0.25, 0.49, 0.25, 0.49, 0.2032, 0.4854, 0.125, 0.8961, 0.1562, 0.8961, 0.1562, 0.8961, 0.125, 0.8961, 0.9688, 0.8961, 1.0, 0.8961, 1.0, 0.8961, 0.9688, 0.8961, 0.05045, 0.3833, 0.08029, 0.4197, 0.08029, 0.4197, 0.05045, 0.3833, 0.03125, 0.8961, 0.0625, 0.8961, 0.0625, 0.8961, 0.03125, 0.8961, 0.7812, 0.9076, 0.7812, 0.8961, 0.7812, 0.8961, 0.7812, 0.9076, 0.4496, 0.3833, 0.4717, 0.3418, 0.4717, 0.3418, 0.4496, 0.3833, 0.875, 0.8961, 0.9063, 0.8961, 0.9063, 0.8961, 0.875, 0.8961, 0.2968, 0.4854, 0.3418, 0.4717, 0.3418, 0.4717, 0.2968, 0.4854, 0.7812, 0.8961, 0.8125, 0.8961, 0.8125, 0.8961, 0.7812, 0.8961, 0.08029, 0.4197, 0.1167, 0.4496, 0.1167, 0.4496, 0.08029, 0.4197, 0.1562, 0.8961, 0.1875, 0.8961, 0.1875, 0.8961, 0.1562, 0.8961, 0.4717, 0.3418, 0.4854, 0.2968, 0.4854, 0.2968, 0.4717, 0.3418, 0.0625, 0.8961, 0.09375, 0.8961, 0.09375, 0.8961, 0.0625, 0.8961, 0.7188, 0.9885, 0.7188, 1.0, 0.6875, 1.0, 0.6875, 0.9885, 0.6875, 0.9885, 0.6875, 1.0, 0.6562, 1.0, 0.6562, 0.9885, 0.6562, 0.9885, 0.6562, 1.0, 0.625, 1.0, 0.625, 0.9885, 0.625, 0.9885, 0.625, 1.0, 0.5938, 1.0, 0.5938, 0.9885, 0.5938, 0.9885, 0.5938, 1.0, 0.5625, 1.0, 0.5625, 0.9885, 0.5625, 0.9885, 0.5625, 1.0, 0.5312, 1.0, 0.5312, 0.9885, 0.5312, 0.9885, 0.5312, 1.0, 0.5, 1.0, 0.5, 0.9885, 0.5, 0.9885, 0.5, 1.0, 0.4688, 1.0, 0.4688, 0.9885, 0.4688, 0.9885, 0.4688, 1.0, 0.4375, 1.0, 0.4375, 0.9885, 0.4375, 0.9885, 0.4375, 1.0, 0.4062, 1.0, 0.4062, 0.9885, 0.4062, 0.9885, 0.4062, 1.0, 0.375, 1.0, 0.375, 0.9885, 0.375, 0.9885, 0.375, 1.0, 0.3438, 1.0, 0.3437, 0.9885, 0.3437, 0.9885, 0.3438, 1.0, 0.3125, 1.0, 0.3125, 0.9885, 0.3125, 0.9885, 0.3125, 1.0, 0.2812, 1.0, 0.2812, 0.9885, 0.6875, 0.8961, 0.7188, 0.8961, 0.7188, 0.8961, 0.6875, 0.8961, 0.2968, 0.01461, 0.25, 0.01, 0.25, 0.01, 0.2968, 0.01461, 0.375, 0.8961, 0.4063, 0.8961, 0.4063, 0.8961, 0.375, 0.8961, 0.4496, 0.1167, 0.4197, 0.08029, 0.4197, 0.08029, 0.4496, 0.1167, 0.5938, 0.8961, 0.625, 0.8961, 0.625, 0.8961, 0.5938, 0.8961, 0.2812, 0.8961, 0.3125, 0.8961, 0.3125, 0.8961, 0.2812, 0.8961, 0.08029, 0.08029, 0.05045, 0.1167, 0.05045, 0.1167, 0.08029, 0.08029, 0.5, 0.8961, 0.5312, 0.8961, 0.5312, 0.8961, 0.5, 0.8961, 0.25, 0.01, 0.2032, 0.01461, 0.2032, 0.01461, 0.25, 0.01, 0.4063, 0.8961, 0.4375, 0.8961, 0.4375, 0.8961, 0.4063, 0.8961, 0.4197, 0.08029, 0.3833, 0.05045, 0.3833, 0.05045, 0.4197, 0.08029, 0.7188, 0.9885, 0.7188, 1.0, 0.7188, 1.0, 0.7188, 0.9885, 0.05045, 0.1167, 0.02827, 0.1582, 0.02827, 0.1582, 0.05045, 0.1167, 0.625, 0.8961, 0.6563, 0.8961, 0.6563, 0.8961, 0.625, 0.8961, 0.3125, 0.8961, 0.3437, 0.8961, 0.3437, 0.8961, 0.3125, 0.8961, 0.2032, 0.01461, 0.1582, 0.02827, 0.1582, 0.02827, 0.2032, 0.01461, 0.7188, 0.8961, 0.7188, 0.9076, 0.7188, 0.9076, 0.7188, 0.8961, 0.7188, 0.9076, 0.7188, 0.9192, 0.7188, 0.9192, 0.7188, 0.9076, 0.7188, 0.9192, 0.7188, 0.9307, 0.7188, 0.9307, 0.7188, 0.9192, 0.7188, 0.9307, 0.7188, 0.9423, 0.7188, 0.9423, 0.7188, 0.9307, 0.7188, 0.9423, 0.7188, 0.9538, 0.7188, 0.9538, 0.7188, 0.9423, 0.7188, 0.9538, 0.7188, 0.9654, 0.7188, 0.9654, 0.7188, 0.9538, 0.7188, 0.9654, 0.7188, 0.9769, 0.7188, 0.9769, 0.7188, 0.9654, 0.7188, 0.9769, 0.7188, 0.9885, 0.7188, 0.9885, 0.7188, 0.9769, 0.3125, 0.8961, 0.3125, 0.9076, 0.2812, 0.9076, 0.2812, 0.8961, 0.3125, 0.9076, 0.3125, 0.9192, 0.2812, 0.9192, 0.2812, 0.9076, 0.3125, 0.9192, 0.3125, 0.9307, 0.2812, 0.9307, 0.2812, 0.9192, 0.3125, 0.9307, 0.3125, 0.9423, 0.2812, 0.9423, 0.2812, 0.9307, 0.3125, 0.9423, 0.3125, 0.9538, 0.2812, 0.9538, 0.2812, 0.9423, 0.3125, 0.9538, 0.3125, 0.9654, 0.2812, 0.9654, 0.2812, 0.9538, 0.3125, 0.9654, 0.3125, 0.9769, 0.2812, 0.9769, 0.2812, 0.9654, 0.3125, 0.9769, 0.3125, 0.9885, 0.2812, 0.9885, 0.2812, 0.9769, 0.3437, 0.8961, 0.3437, 0.9076, 0.3125, 0.9076, 0.3125, 0.8961, 0.3437, 0.9192, 0.3437, 0.9307, 0.3125, 0.9307, 0.3125, 0.9192, 0.3437, 0.9423, 0.3437, 0.9538, 0.3125, 0.9538, 0.3125, 0.9423, 0.3437, 0.9654, 0.3438, 0.9769, 0.3125, 0.9769, 0.3125, 0.9654, 0.375, 0.8961, 0.375, 0.9076, 0.3437, 0.9076, 0.3437, 0.8961, 0.375, 0.9192, 0.375, 0.9307, 0.3437, 0.9307, 0.3437, 0.9192, 0.375, 0.9423, 0.375, 0.9538, 0.3437, 0.9538, 0.3437, 0.9423, 0.375, 0.9654, 0.375, 0.9769, 0.3438, 0.9769, 0.3437, 0.9654, 0.4063, 0.8961, 0.4063, 0.9076, 0.375, 0.9076, 0.375, 0.8961, 0.4063, 0.9192, 0.4063, 0.9307, 0.375, 0.9307, 0.375, 0.9192, 0.4063, 0.9423, 0.4063, 0.9538, 0.375, 0.9538, 0.375, 0.9423, 0.4063, 0.9654, 0.4062, 0.9769, 0.375, 0.9769, 0.375, 0.9654, 0.4375, 0.8961, 0.4375, 0.9076, 0.4063, 0.9076, 0.4063, 0.8961, 0.4375, 0.9192, 0.4375, 0.9307, 0.4063, 0.9307, 0.4063, 0.9192, 0.4375, 0.9423, 0.4375, 0.9538, 0.4063, 0.9538, 0.4063, 0.9423, 0.4375, 0.9654, 0.4375, 0.9769, 0.4062, 0.9769, 0.4063, 0.9654, 0.4687, 0.8961, 0.4687, 0.9076, 0.4375, 0.9076, 0.4375, 0.8961, 0.4687, 0.9192, 0.4688, 0.9307, 0.4375, 0.9307, 0.4375, 0.9192, 0.4688, 0.9423, 0.4688, 0.9538, 0.4375, 0.9538, 0.4375, 0.9423, 0.4688, 0.9654, 0.4688, 0.9769, 0.4375, 0.9769, 0.4375, 0.9654, 0.5, 0.8961, 0.5, 0.9076, 0.4687, 0.9076, 0.4687, 0.8961, 0.5, 0.9192, 0.5, 0.9307, 0.4688, 0.9307, 0.4687, 0.9192, 0.5, 0.9423, 0.5, 0.9538, 0.4688, 0.9538, 0.4688, 0.9423, 0.5, 0.9654, 0.5, 0.9769, 0.4688, 0.9769, 0.4688, 0.9654, 0.5312, 0.8961, 0.5312, 0.9076, 0.5, 0.9076, 0.5, 0.8961, 0.5312, 0.9192, 0.5312, 0.9307, 0.5, 0.9307, 0.5, 0.9192, 0.5312, 0.9423, 0.5312, 0.9538, 0.5, 0.9538, 0.5, 0.9423, 0.5312, 0.9654, 0.5312, 0.9769, 0.5, 0.9769, 0.5, 0.9654, 0.5625, 0.8961, 0.5625, 0.9076, 0.5312, 0.9076, 0.5312, 0.8961, 0.5625, 0.9192, 0.5625, 0.9307, 0.5312, 0.9307, 0.5312, 0.9192, 0.5625, 0.9423, 0.5625, 0.9538, 0.5312, 0.9538, 0.5312, 0.9423, 0.5625, 0.9654, 0.5625, 0.9769, 0.5312, 0.9769, 0.5312, 0.9654, 0.5938, 0.8961, 0.5937, 0.9076, 0.5625, 0.9076, 0.5625, 0.8961, 0.5938, 0.9192, 0.5938, 0.9307, 0.5625, 0.9307, 0.5625, 0.9192, 0.5938, 0.9423, 0.5938, 0.9538, 0.5625, 0.9538, 0.5625, 0.9423, 0.5938, 0.9654, 0.5938, 0.9769, 0.5625, 0.9769, 0.5625, 0.9654, 0.625, 0.8961, 0.625, 0.9076, 0.5937, 0.9076, 0.5938, 0.8961, 0.625, 0.9192, 0.625, 0.9307, 0.5938, 0.9307, 0.5938, 0.9192, 0.625, 0.9423, 0.625, 0.9538, 0.5938, 0.9538, 0.5938, 0.9423, 0.625, 0.9654, 0.625, 0.9769, 0.5938, 0.9769, 0.5938, 0.9654, 0.6563, 0.8961, 0.6563, 0.9076, 0.625, 0.9076, 0.625, 0.8961, 0.6563, 0.9192, 0.6563, 0.9307, 0.625, 0.9307, 0.625, 0.9192, 0.6563, 0.9423, 0.6562, 0.9538, 0.625, 0.9538, 0.625, 0.9423, 0.6562, 0.9654, 0.6562, 0.9769, 0.625, 0.9769, 0.625, 0.9654, 0.6875, 0.8961, 0.6875, 0.9076, 0.6563, 0.9076, 0.6563, 0.8961, 0.6875, 0.9192, 0.6875, 0.9307, 0.6563, 0.9307, 0.6563, 0.9192, 0.6875, 0.9423, 0.6875, 0.9538, 0.6562, 0.9538, 0.6563, 0.9423, 0.6875, 0.9654, 0.6875, 0.9769, 0.6562, 0.9769, 0.6562, 0.9654, 0.7188, 0.8961, 0.7188, 0.9076, 0.6875, 0.9076, 0.6875, 0.8961, 0.7188, 0.9076, 0.7188, 0.9192, 0.6875, 0.9192, 0.6875, 0.9076, 0.7188, 0.9192, 0.7188, 0.9307, 0.6875, 0.9307, 0.6875, 0.9192, 0.7188, 0.9307, 0.7188, 0.9423, 0.6875, 0.9423, 0.6875, 0.9307, 0.7188, 0.9423, 0.7188, 0.9538, 0.6875, 0.9538, 0.6875, 0.9423, 0.7188, 0.9538, 0.7188, 0.9654, 0.6875, 0.9654, 0.6875, 0.9538, 0.7188, 0.9654, 0.7188, 0.9769, 0.6875, 0.9769, 0.6875, 0.9654, 0.7188, 0.9769, 0.7188, 0.9885, 0.6875, 0.9885, 0.6875, 0.9769, 0.7812, 1.0, 0.7813, 0.9885, 0.7813, 0.9885, 0.7812, 1.0, 0.7813, 0.9885, 0.7813, 0.9769, 0.7813, 0.9769, 0.7813, 0.9885, 0.7813, 0.9769, 0.7813, 0.9654, 0.7813, 0.9654, 0.7813, 0.9769, 0.7813, 0.9654, 0.7812, 0.9538, 0.7812, 0.9538, 0.7813, 0.9654, 0.7812, 0.9538, 0.7812, 0.9423, 0.7812, 0.9423, 0.7812, 0.9538, 0.7812, 0.9423, 0.7812, 0.9307, 0.7812, 0.9307, 0.7812, 0.9423, 0.7812, 0.9307, 0.7812, 0.9192, 0.7812, 0.9192, 0.7812, 0.9307, 0.7812, 0.9192, 0.7812, 0.9076, 0.7812, 0.9076, 0.7812, 0.9192, 0.03125, 0.8961, 0.03125, 0.9076, 0.0, 0.9076, 0.0, 0.8961, 0.03125, 0.9192, 0.03125, 0.9307, 0.0, 0.9307, 0.0, 0.9192, 0.03125, 0.9423, 0.03125, 0.9538, 0.0, 0.9538, 0.0, 0.9423, 0.03125, 0.9654, 0.03125, 0.9769, 0.0, 0.9769, 0.0, 0.9654, 0.0625, 0.8961, 0.0625, 0.9076, 0.03125, 0.9076, 0.03125, 0.8961, 0.0625, 0.9192, 0.0625, 0.9307, 0.03125, 0.9307, 0.03125, 0.9192, 0.0625, 0.9423, 0.0625, 0.9538, 0.03125, 0.9538, 0.03125, 0.9423, 0.0625, 0.9654, 0.0625, 0.9769, 0.03125, 0.9769, 0.03125, 0.9654, 0.09375, 0.8961, 0.09375, 0.9076, 0.0625, 0.9076, 0.0625, 0.8961, 0.09375, 0.9192, 0.09375, 0.9307, 0.0625, 0.9307, 0.0625, 0.9192, 0.09375, 0.9423, 0.09375, 0.9538, 0.0625, 0.9538, 0.0625, 0.9423, 0.09375, 0.9654, 0.09375, 0.9769, 0.0625, 0.9769, 0.0625, 0.9654, 0.125, 0.8961, 0.125, 0.9076, 0.09375, 0.9076, 0.09375, 0.8961, 0.125, 0.9192, 0.125, 0.9307, 0.09375, 0.9307, 0.09375, 0.9192, 0.125, 0.9423, 0.125, 0.9538, 0.09375, 0.9538, 0.09375, 0.9423, 0.125, 0.9654, 0.125, 0.9769, 0.09375, 0.9769, 0.09375, 0.9654, 0.1562, 0.8961, 0.1562, 0.9076, 0.125, 0.9076, 0.125, 0.8961, 0.1562, 0.9192, 0.1562, 0.9307, 0.125, 0.9307, 0.125, 0.9192, 0.1562, 0.9423, 0.1562, 0.9538, 0.125, 0.9538, 0.125, 0.9423, 0.1562, 0.9654, 0.1562, 0.9769, 0.125, 0.9769, 0.125, 0.9654, 0.1875, 0.8961, 0.1875, 0.9076, 0.1562, 0.9076, 0.1562, 0.8961, 0.1875, 0.9192, 0.1875, 0.9307, 0.1562, 0.9307, 0.1562, 0.9192, 0.1875, 0.9423, 0.1875, 0.9538, 0.1562, 0.9538, 0.1562, 0.9423, 0.1875, 0.9654, 0.1875, 0.9769, 0.1562, 0.9769, 0.1562, 0.9654, 0.2188, 0.8961, 0.2188, 0.9076, 0.1875, 0.9076, 0.1875, 0.8961, 0.2188, 0.9076, 0.2188, 0.9192, 0.1875, 0.9192, 0.1875, 0.9076, 0.2188, 0.9192, 0.2188, 0.9307, 0.1875, 0.9307, 0.1875, 0.9192, 0.2188, 0.9307, 0.2188, 0.9423, 0.1875, 0.9423, 0.1875, 0.9307, 0.2188, 0.9423, 0.2188, 0.9538, 0.1875, 0.9538, 0.1875, 0.9423, 0.2188, 0.9538, 0.2188, 0.9654, 0.1875, 0.9654, 0.1875, 0.9538, 0.2188, 0.9654, 0.2188, 0.9769, 0.1875, 0.9769, 0.1875, 0.9654, 0.2188, 0.9769, 0.2188, 0.9885, 0.1875, 0.9885, 0.1875, 0.9769, 0.8125, 0.8961, 0.8125, 0.9076, 0.7812, 0.9076, 0.7812, 0.8961, 0.8125, 0.9076, 0.8125, 0.9192, 0.7812, 0.9192, 0.7812, 0.9076, 0.8125, 0.9192, 0.8125, 0.9307, 0.7812, 0.9307, 0.7812, 0.9192, 0.8125, 0.9307, 0.8125, 0.9423, 0.7812, 0.9423, 0.7812, 0.9307, 0.8125, 0.9423, 0.8125, 0.9538, 0.7812, 0.9538, 0.7812, 0.9423, 0.8125, 0.9538, 0.8125, 0.9654, 0.7813, 0.9654, 0.7812, 0.9538, 0.8125, 0.9654, 0.8125, 0.9769, 0.7813, 0.9769, 0.7813, 0.9654, 0.8125, 0.9769, 0.8125, 0.9885, 0.7813, 0.9885, 0.7813, 0.9769, 0.8438, 0.8961, 0.8438, 0.9076, 0.8125, 0.9076, 0.8125, 0.8961, 0.8438, 0.9192, 0.8438, 0.9307, 0.8125, 0.9307, 0.8125, 0.9192, 0.8438, 0.9423, 0.8438, 0.9538, 0.8125, 0.9538, 0.8125, 0.9423, 0.8438, 0.9654, 0.8438, 0.9769, 0.8125, 0.9769, 0.8125, 0.9654, 0.875, 0.8961, 0.875, 0.9076, 0.8438, 0.9076, 0.8438, 0.8961, 0.875, 0.9192, 0.875, 0.9307, 0.8438, 0.9307, 0.8438, 0.9192, 0.875, 0.9423, 0.875, 0.9538, 0.8438, 0.9538, 0.8438, 0.9423, 0.875, 0.9654, 0.875, 0.9769, 0.8438, 0.9769, 0.8438, 0.9654, 0.9063, 0.8961, 0.9063, 0.9076, 0.875, 0.9076, 0.875, 0.8961, 0.9063, 0.9192, 0.9063, 0.9307, 0.875, 0.9307, 0.875, 0.9192, 0.9063, 0.9423, 0.9063, 0.9538, 0.875, 0.9538, 0.875, 0.9423, 0.9063, 0.9654, 0.9063, 0.9769, 0.875, 0.9769, 0.875, 0.9654, 0.9375, 0.8961, 0.9375, 0.9076, 0.9063, 0.9076, 0.9063, 0.8961, 0.9375, 0.9192, 0.9375, 0.9307, 0.9063, 0.9307, 0.9063, 0.9192, 0.9375, 0.9423, 0.9375, 0.9538, 0.9063, 0.9538, 0.9063, 0.9423, 0.9375, 0.9654, 0.9375, 0.9769, 0.9063, 0.9769, 0.9063, 0.9654, 0.9688, 0.8961, 0.9688, 0.9076, 0.9375, 0.9076, 0.9375, 0.8961, 0.9688, 0.9192, 0.9688, 0.9307, 0.9375, 0.9307, 0.9375, 0.9192, 0.9688, 0.9423, 0.9688, 0.9538, 0.9375, 0.9538, 0.9375, 0.9423, 0.9688, 0.9654, 0.9688, 0.9769, 0.9375, 0.9769, 0.9375, 0.9654, 1.0, 0.8961, 1.0, 0.9076, 0.9688, 0.9076, 0.9688, 0.8961, 1.0, 0.9192, 1.0, 0.9307, 0.9688, 0.9307, 0.9688, 0.9192, 1.0, 0.9423, 1.0, 0.9538, 0.9688, 0.9538, 0.9688, 0.9423, 1.0, 0.9654, 1.0, 0.9769, 0.9688, 0.9769, 0.9688, 0.9654, 0.2188, 0.8961, 0.2188, 0.9076, 0.2188, 0.9076, 0.2188, 0.8961, 0.2188, 0.9076, 0.2188, 0.9192, 0.2188, 0.9192, 0.2188, 0.9076, 0.2188, 0.9192, 0.2188, 0.9307, 0.2188, 0.9307, 0.2188, 0.9192, 0.2188, 0.9307, 0.2188, 0.9423, 0.2188, 0.9423, 0.2188, 0.9307, 0.2188, 0.9423, 0.2188, 0.9538, 0.2188, 0.9538, 0.2188, 0.9423, 0.2188, 0.9538, 0.2188, 0.9654, 0.2188, 0.9654, 0.2188, 0.9538, 0.2188, 0.9654, 0.2188, 0.9769, 0.2188, 0.9769, 0.2188, 0.9654, 0.2188, 0.9769, 0.2188, 0.9885, 0.2188, 0.9885, 0.2188, 0.9769, 0.25, 0.8961, 0.25, 0.9076, 0.2188, 0.9076, 0.2188, 0.8961, 0.25, 0.9076, 0.25, 0.9192, 0.2188, 0.9192, 0.2188, 0.9076, 0.25, 0.9192, 0.25, 0.9307, 0.2188, 0.9307, 0.2188, 0.9192, 0.25, 0.9307, 0.25, 0.9423, 0.2188, 0.9423, 0.2188, 0.9307, 0.25, 0.9423, 0.25, 0.9538, 0.2188, 0.9538, 0.2188, 0.9423, 0.25, 0.9538, 0.25, 0.9654, 0.2188, 0.9654, 0.2188, 0.9538, 0.25, 0.9654, 0.25, 0.9769, 0.2188, 0.9769, 0.2188, 0.9654, 0.25, 0.9769, 0.25, 0.9885, 0.2188, 0.9885, 0.2188, 0.9769, 0.2812, 0.8961, 0.2812, 0.9076, 0.25, 0.9076, 0.25, 0.8961, 0.2812, 0.9076, 0.2812, 0.9192, 0.25, 0.9192, 0.25, 0.9076, 0.2812, 0.9192, 0.2812, 0.9307, 0.25, 0.9307, 0.25, 0.9192, 0.2812, 0.9307, 0.2812, 0.9423, 0.25, 0.9423, 0.25, 0.9307, 0.2812, 0.9423, 0.2812, 0.9538, 0.25, 0.9538, 0.25, 0.9423, 0.2812, 0.9538, 0.2812, 0.9654, 0.25, 0.9654, 0.25, 0.9538, 0.2812, 0.9654, 0.2812, 0.9769, 0.25, 0.9769, 0.25, 0.9654, 0.2812, 0.9769, 0.2812, 0.9885, 0.25, 0.9885, 0.25, 0.9769, 0.2812, 1.0, 0.2812, 0.9885, 0.2812, 0.9885, 0.2812, 1.0, 0.2812, 0.9885, 0.2812, 0.9769, 0.2812, 0.9769, 0.2812, 0.9885, 0.2812, 0.9769, 0.2812, 0.9654, 0.2812, 0.9654, 0.2812, 0.9769, 0.2812, 0.9654, 0.2812, 0.9538, 0.2812, 0.9538, 0.2812, 0.9654, 0.2812, 0.9538, 0.2812, 0.9423, 0.2812, 0.9423, 0.2812, 0.9538, 0.2812, 0.9423, 0.2812, 0.9307, 0.2812, 0.9307, 0.2812, 0.9423, 0.2812, 0.9307, 0.2812, 0.9192, 0.2812, 0.9192, 0.2812, 0.9307, 0.2812, 0.9192, 0.2812, 0.9076, 0.2812, 0.9076, 0.2812, 0.9192, 0.75, 0.8961, 0.75, 0.9076, 0.7188, 0.9076, 0.7188, 0.8961, 0.75, 0.9076, 0.75, 0.9192, 0.7188, 0.9192, 0.7188, 0.9076, 0.75, 0.9192, 0.75, 0.9307, 0.7188, 0.9307, 0.7188, 0.9192, 0.75, 0.9307, 0.75, 0.9423, 0.7188, 0.9423, 0.7188, 0.9307, 0.75, 0.9423, 0.75, 0.9538, 0.7188, 0.9538, 0.7188, 0.9423, 0.75, 0.9538, 0.75, 0.9654, 0.7188, 0.9654, 0.7188, 0.9538, 0.75, 0.9654, 0.75, 0.9769, 0.7188, 0.9769, 0.7188, 0.9654, 0.75, 0.9769, 0.75, 0.9885, 0.7188, 0.9885, 0.7188, 0.9769, 0.7812, 0.8961, 0.7812, 0.9076, 0.75, 0.9076, 0.75, 0.8961, 0.7812, 0.9076, 0.7812, 0.9192, 0.75, 0.9192, 0.75, 0.9076, 0.7812, 0.9192, 0.7812, 0.9307, 0.75, 0.9307, 0.75, 0.9192, 0.7812, 0.9307, 0.7812, 0.9423, 0.75, 0.9423, 0.75, 0.9307, 0.7812, 0.9423, 0.7812, 0.9538, 0.75, 0.9538, 0.75, 0.9423, 0.7812, 0.9538, 0.7813, 0.9654, 0.75, 0.9654, 0.75, 0.9538, 0.7813, 0.9654, 0.7813, 0.9769, 0.75, 0.9769, 0.75, 0.9654, 0.7813, 0.9769, 0.7813, 0.9885, 0.75, 0.9885, 0.75, 0.9769, 0.25, 0.4125, 0.2817, 0.4093, 0.2896, 0.4493, 0.25, 0.4532, 0.2817, 0.4093, 0.3122, 0.4001, 0.3278, 0.4377, 0.2896, 0.4493, 0.3122, 0.4001, 0.3403, 0.3851, 0.3629, 0.4189, 0.3278, 0.4377, 0.3403, 0.3851, 0.3649, 0.3649, 0.3937, 0.3937, 0.3629, 0.4189, 0.3649, 0.3649, 0.3851, 0.3403, 0.4189, 0.3629, 0.3937, 0.3937, 0.3851, 0.3403, 0.4001, 0.3122, 0.4377, 0.3278, 0.4189, 0.3629, 0.4001, 0.3122, 0.4093, 0.2817, 0.4493, 0.2896, 0.4377, 0.3278, 0.4093, 0.2817, 0.4125, 0.25, 0.4532, 0.25, 0.4493, 0.2896, 0.4125, 0.25, 0.4093, 0.2183, 0.4493, 0.2104, 0.4532, 0.25, 0.4093, 0.2183, 0.4001, 0.1878, 0.4377, 0.1722, 0.4493, 0.2104, 0.4001, 0.1878, 0.3851, 0.1597, 0.4189, 0.1371, 0.4377, 0.1722, 0.3851, 0.1597, 0.3649, 0.1351, 0.3937, 0.1063, 0.4189, 0.1371, 0.3649, 0.1351, 0.3403, 0.1149, 0.3629, 0.08107, 0.3937, 0.1063, 0.3403, 0.1149, 0.3122, 0.0999, 0.3278, 0.06229, 0.3629, 0.08107, 0.3122, 0.0999, 0.2817, 0.09065, 0.2896, 0.05073, 0.3278, 0.06229, 0.2817, 0.09065, 0.25, 0.08753, 0.25, 0.04683, 0.2896, 0.05073, 0.25, 0.08753, 0.2183, 0.09065, 0.2104, 0.05073, 0.25, 0.04683, 0.2183, 0.09065, 0.1878, 0.0999, 0.1722, 0.06229, 0.2104, 0.05073, 0.1878, 0.0999, 0.1597, 0.1149, 0.1371, 0.08107, 0.1722, 0.06229, 0.1597, 0.1149, 0.1351, 0.1351, 0.1063, 0.1063, 0.1371, 0.08107, 0.1351, 0.1351, 0.1149, 0.1597, 0.08107, 0.1371, 0.1063, 0.1063, 0.1149, 0.1597, 0.0999, 0.1878, 0.06229, 0.1722, 0.08107, 0.1371, 0.0999, 0.1878, 0.09065, 0.2183, 0.05073, 0.2104, 0.06229, 0.1722, 0.09065, 0.2183, 0.08753, 0.25, 0.04826, 0.2645, 0.05073, 0.2104, 0.08753, 0.25, 0.09065, 0.2817, 0.05073, 0.2896, 0.04826, 0.2645, 0.09065, 0.2817, 0.0999, 0.3122, 0.06229, 0.3278, 0.05073, 0.2896, 0.0999, 0.3122, 0.1149, 0.3403, 0.08107, 0.3629, 0.06229, 0.3278, 0.1149, 0.3403, 0.1351, 0.3649, 0.1063, 0.3937, 0.08107, 0.3629, 0.1351, 0.3649, 0.1597, 0.3851, 0.1371, 0.4189, 0.1063, 0.3937, 0.1597, 0.3851, 0.1878, 0.4001, 0.1722, 0.4377, 0.1371, 0.4189, 0.1878, 0.4001, 0.2183, 0.4093, 0.2104, 0.4493, 0.1722, 0.4377, 0.2183, 0.4093, 0.25, 0.4125, 0.25, 0.4532, 0.2104, 0.4493, 0.03125, 0.7241, 0.0625, 0.7241, 0.0625, 0.7241, 0.03125, 0.7241, 0.0625, 0.7241, 0.09375, 0.7241, 0.09375, 0.7241, 0.0625, 0.7241, 0.09375, 0.7241, 0.125, 0.7241, 0.125, 0.7241, 0.09375, 0.7241, 0.1562, 0.8068, 0.125, 0.8068, 0.125, 0.8068, 0.1562, 0.8068, 0.1875, 0.8068, 0.1562, 0.8068, 0.1562, 0.8068, 0.1875, 0.8068, 0.2188, 0.8068, 0.1875, 0.8068, 0.1875, 0.8068, 0.2188, 0.8068, 0.25, 0.8068, 0.2188, 0.8068, 0.2188, 0.8068, 0.25, 0.8068, 0.25, 0.7241, 0.2812, 0.7241, 0.2812, 0.7241, 0.25, 0.7241, 0.2812, 0.7241, 0.3125, 0.7241, 0.3125, 0.7241, 0.2812, 0.7241, 0.3125, 0.7241, 0.3438, 0.7241, 0.3438, 0.7241, 0.3125, 0.7241, 0.375, 0.8068, 0.3438, 0.8068, 0.3438, 0.8068, 0.375, 0.8068, 0.4063, 0.8068, 0.375, 0.8068, 0.375, 0.8068, 0.4063, 0.8068, 0.4375, 0.8068, 0.4063, 0.8068, 0.4063, 0.8068, 0.4375, 0.8068, 0.4375, 0.7241, 0.4688, 0.7241, 0.4688, 0.7241, 0.4375, 0.7241, 0.4688, 0.7241, 0.5, 0.7241, 0.5, 0.7241, 0.4688, 0.7241, 0.5, 0.7241, 0.5312, 0.7241, 0.5312, 0.7241, 0.5, 0.7241, 0.5625, 0.8068, 0.5312, 0.8068, 0.5312, 0.8068, 0.5625, 0.8068, 0.5938, 0.8068, 0.5625, 0.8068, 0.5625, 0.8068, 0.5938, 0.8068, 0.625, 0.8068, 0.5938, 0.8068, 0.5938, 0.8068, 0.625, 0.8068, 0.6562, 0.8068, 0.625, 0.8068, 0.625, 0.8068, 0.6562, 0.8068, 0.6562, 0.7241, 0.6875, 0.7241, 0.6875, 0.7241, 0.6562, 0.7241, 0.6875, 0.7241, 0.7188, 0.7241, 0.7188, 0.7241, 0.6875, 0.7241, 0.7188, 0.7241, 0.75, 0.7241, 0.75, 0.7241, 0.7188, 0.7241, 0.7812, 0.8068, 0.75, 0.8068, 0.75, 0.8068, 0.7812, 0.8068, 0.8125, 0.8068, 0.7812, 0.8068, 0.7812, 0.8068, 0.8125, 0.8068, 0.8437, 0.8068, 0.8125, 0.8068, 0.8125, 0.8068, 0.8437, 0.8068, 0.8437, 0.7241, 0.875, 0.7241, 0.875, 0.7241, 0.8437, 0.7241, 0.875, 0.7241, 0.9063, 0.7241, 0.9063, 0.7241, 0.875, 0.7241, 0.9063, 0.7241, 0.9375, 0.7241, 0.9375, 0.7241, 0.9063, 0.7241, 0.9375, 0.7241, 0.9687, 0.7241, 0.9687, 0.7241, 0.9375, 0.7241, 0.03125, 0.7248, 0.03125, 0.8062, 0.0, 0.8062, 0.0, 0.7248, 0.5625, 0.7241, 0.5938, 0.7241, 0.5938, 0.7241, 0.5625, 0.7241, 0.1562, 0.7241, 0.1875, 0.7241, 0.1875, 0.7241, 0.1562, 0.7241, 0.7812, 0.7248, 0.7812, 0.8062, 0.75, 0.8062, 0.75, 0.7248, 0.375, 0.7248, 0.375, 0.8062, 0.3438, 0.8062, 0.3438, 0.7248, 0.7812, 0.7241, 0.8125, 0.7241, 0.8125, 0.7241, 0.7812, 0.7241, 0.375, 0.7241, 0.4062, 0.7241, 0.4062, 0.7241, 0.375, 0.7241, 0.5938, 0.7248, 0.5938, 0.8062, 0.5625, 0.8062, 0.5625, 0.7248, 0.1875, 0.7248, 0.1875, 0.8062, 0.1563, 0.8062, 0.1562, 0.7248, 0.5938, 0.7241, 0.625, 0.7241, 0.625, 0.7241, 0.5938, 0.7241, 0.1875, 0.7241, 0.2188, 0.7241, 0.2188, 0.7241, 0.1875, 0.7241, 0.8125, 0.7248, 0.8125, 0.8062, 0.7812, 0.8062, 0.7812, 0.7248, 0.4062, 0.7248, 0.4063, 0.8062, 0.375, 0.8062, 0.375, 0.7248, 0.03125, 0.8068, 0.0, 0.8068, 0.0, 0.8068, 0.03125, 0.8068, 0.8125, 0.7241, 0.8437, 0.7241, 0.8437, 0.7241, 0.8125, 0.7241, 0.4062, 0.7241, 0.4375, 0.7241, 0.4375, 0.7241, 0.4062, 0.7241, 1.0, 0.8068, 0.9688, 0.8068, 0.9688, 0.8068, 1.0, 0.8068, 0.625, 0.7248, 0.625, 0.8062, 0.5938, 0.8062, 0.5938, 0.7248, 0.2188, 0.7248, 0.2188, 0.8062, 0.1875, 0.8062, 0.1875, 0.7248, 0.625, 0.7241, 0.6562, 0.7241, 0.6562, 0.7241, 0.625, 0.7241, 0.2188, 0.7241, 0.25, 0.7241, 0.25, 0.7241, 0.2188, 0.7241, 0.8437, 0.7248, 0.8437, 0.8062, 0.8125, 0.8062, 0.8125, 0.7248, 0.4375, 0.7248, 0.4375, 0.8062, 0.4063, 0.8062, 0.4062, 0.7248, 0.875, 0.7248, 0.875, 0.8062, 0.8437, 0.8062, 0.8437, 0.7248, 0.4688, 0.7248, 0.4688, 0.8062, 0.4375, 0.8062, 0.4375, 0.7248, 0.0625, 0.7248, 0.0625, 0.8062, 0.03125, 0.8062, 0.03125, 0.7248, 0.6562, 0.7248, 0.6562, 0.8062, 0.625, 0.8062, 0.625, 0.7248, 0.25, 0.7248, 0.25, 0.8062, 0.2188, 0.8062, 0.2188, 0.7248, 0.6875, 0.7248, 0.6875, 0.8062, 0.6562, 0.8062, 0.6562, 0.7248, 0.2812, 0.7248, 0.2812, 0.8062, 0.25, 0.8062, 0.25, 0.7248, 0.875, 0.8068, 0.8437, 0.8068, 0.8437, 0.8068, 0.875, 0.8068, 0.4688, 0.8068, 0.4375, 0.8068, 0.4375, 0.8068, 0.4688, 0.8068, 0.03125, 0.7248, 0.0, 0.7248, 0.0, 0.7241, 0.03125, 0.7241, 0.03125, 0.8068, 0.0, 0.8068, 0.0, 0.8062, 0.03125, 0.8062, 0.0625, 0.7248, 0.03125, 0.7248, 0.03125, 0.7241, 0.0625, 0.7241, 0.0625, 0.8068, 0.03125, 0.8068, 0.03125, 0.8062, 0.0625, 0.8062, 0.09375, 0.7248, 0.0625, 0.7248, 0.0625, 0.7241, 0.09375, 0.7241, 0.09375, 0.8068, 0.0625, 0.8068, 0.0625, 0.8062, 0.09375, 0.8062, 0.125, 0.7248, 0.09375, 0.7248, 0.09375, 0.7241, 0.125, 0.7241, 0.125, 0.8068, 0.09375, 0.8068, 0.09375, 0.8062, 0.125, 0.8062, 0.1562, 0.7248, 0.125, 0.7248, 0.125, 0.7241, 0.1562, 0.7241, 0.1562, 0.8068, 0.125, 0.8068, 0.125, 0.8062, 0.1562, 0.8062, 0.1875, 0.7248, 0.1562, 0.7248, 0.1562, 0.7241, 0.1875, 0.7241, 0.1875, 0.8068, 0.1562, 0.8068, 0.1563, 0.8062, 0.1875, 0.8062, 0.2188, 0.7248, 0.1875, 0.7248, 0.1875, 0.7241, 0.2188, 0.7241, 0.2188, 0.8068, 0.1875, 0.8068, 0.1875, 0.8062, 0.2188, 0.8062, 0.25, 0.7248, 0.2188, 0.7248, 0.2188, 0.7241, 0.25, 0.7241, 0.25, 0.8068, 0.2188, 0.8068, 0.2188, 0.8062, 0.25, 0.8062, 0.2812, 0.7248, 0.25, 0.7248, 0.25, 0.7241, 0.2812, 0.7241, 0.2812, 0.8068, 0.25, 0.8068, 0.25, 0.8062, 0.2812, 0.8062, 0.3125, 0.7248, 0.2812, 0.7248, 0.2812, 0.7241, 0.3125, 0.7241, 0.3125, 0.8068, 0.2812, 0.8068, 0.2813, 0.8062, 0.3125, 0.8062, 0.3438, 0.7248, 0.3125, 0.7248, 0.3125, 0.7241, 0.3438, 0.7241, 0.3438, 0.8068, 0.3125, 0.8068, 0.3125, 0.8062, 0.3438, 0.8062, 0.375, 0.7248, 0.3438, 0.7248, 0.3438, 0.7241, 0.375, 0.7241, 0.375, 0.8068, 0.3438, 0.8068, 0.3438, 0.8062, 0.375, 0.8062, 0.4062, 0.7248, 0.375, 0.7248, 0.375, 0.7241, 0.4062, 0.7241, 0.4063, 0.8068, 0.375, 0.8068, 0.375, 0.8062, 0.4063, 0.8062, 0.4375, 0.7248, 0.4062, 0.7248, 0.4062, 0.7241, 0.4375, 0.7241, 0.4375, 0.8068, 0.4063, 0.8068, 0.4063, 0.8062, 0.4375, 0.8062, 0.4688, 0.7248, 0.4375, 0.7248, 0.4375, 0.7241, 0.4688, 0.7241, 0.4688, 0.8068, 0.4375, 0.8068, 0.4375, 0.8062, 0.4688, 0.8062, 0.5, 0.7248, 0.4688, 0.7248, 0.4688, 0.7241, 0.5, 0.7241, 0.5, 0.8068, 0.4688, 0.8068, 0.4688, 0.8062, 0.5, 0.8062, 0.5312, 0.7248, 0.5, 0.7248, 0.5, 0.7241, 0.5312, 0.7241, 0.5312, 0.8068, 0.5, 0.8068, 0.5, 0.8062, 0.5312, 0.8062, 0.5625, 0.7248, 0.5312, 0.7248, 0.5312, 0.7241, 0.5625, 0.7241, 0.5625, 0.8068, 0.5312, 0.8068, 0.5312, 0.8062, 0.5625, 0.8062, 0.5938, 0.7248, 0.5625, 0.7248, 0.5625, 0.7241, 0.5938, 0.7241, 0.5938, 0.8068, 0.5625, 0.8068, 0.5625, 0.8062, 0.5938, 0.8062, 0.625, 0.7248, 0.5938, 0.7248, 0.5938, 0.7241, 0.625, 0.7241, 0.625, 0.8068, 0.5938, 0.8068, 0.5938, 0.8062, 0.625, 0.8062, 0.6562, 0.7248, 0.625, 0.7248, 0.625, 0.7241, 0.6562, 0.7241, 0.6562, 0.8068, 0.625, 0.8068, 0.625, 0.8062, 0.6562, 0.8062, 0.6875, 0.7248, 0.6562, 0.7248, 0.6562, 0.7241, 0.6875, 0.7241, 0.6875, 0.8068, 0.6562, 0.8068, 0.6562, 0.8062, 0.6875, 0.8062, 0.7187, 0.7248, 0.6875, 0.7248, 0.6875, 0.7241, 0.7188, 0.7241, 0.7188, 0.8068, 0.6875, 0.8068, 0.6875, 0.8062, 0.7188, 0.8062, 0.75, 0.7248, 0.7188, 0.7248, 0.7188, 0.7241, 0.75, 0.7241, 0.75, 0.8068, 0.7188, 0.8068, 0.7188, 0.8062, 0.75, 0.8062, 0.7812, 0.7248, 0.75, 0.7248, 0.75, 0.7241, 0.7812, 0.7241, 0.7812, 0.8068, 0.75, 0.8068, 0.75, 0.8062, 0.7812, 0.8062, 0.8125, 0.7248, 0.7812, 0.7248, 0.7812, 0.7241, 0.8125, 0.7241, 0.8125, 0.8068, 0.7812, 0.8068, 0.7812, 0.8062, 0.8125, 0.8062, 0.8437, 0.7248, 0.8125, 0.7248, 0.8125, 0.7241, 0.8437, 0.7241, 0.8437, 0.8068, 0.8125, 0.8068, 0.8125, 0.8062, 0.8437, 0.8062, 0.875, 0.7248, 0.8437, 0.7248, 0.8437, 0.7241, 0.875, 0.7241, 0.875, 0.8068, 0.8437, 0.8068, 0.8437, 0.8062, 0.875, 0.8062, 0.9062, 0.7248, 0.875, 0.7248, 0.875, 0.7241, 0.9063, 0.7241, 0.9063, 0.8068, 0.875, 0.8068, 0.875, 0.8062, 0.9063, 0.8062, 0.9375, 0.7248, 0.9063, 0.7248, 0.9063, 0.7241, 0.9375, 0.7241, 0.9375, 0.8068, 0.9063, 0.8068, 0.9063, 0.8062, 0.9375, 0.8062, 0.9687, 0.7248, 0.9375, 0.7248, 0.9375, 0.7241, 0.9687, 0.7241, 0.9688, 0.8068, 0.9375, 0.8068, 0.9375, 0.8062, 0.9688, 0.8062, 1.0, 0.7248, 0.9687, 0.7248, 0.9687, 0.7241, 1.0, 0.7241, 1.0, 0.8068, 0.9688, 0.8068, 0.9688, 0.8062, 1.0, 0.8062, 1.0, 0.7248, 1.0, 0.8062, 0.9688, 0.8062, 0.9687, 0.7248])
me_cylinder.update()

# ---- objects
ob_cylinder = bpy.data.objects.new('Cylinder', me_cylinder)

# ---- transforms, parenting, visibility, modifiers, constraints
ob_cylinder.location = (0.0, 0.0, 0.0)

# ---- collection membership
scene.collection.objects.link(ob_cylinder)

# ---- scene / render settings (as saved in the file)
scene.frame_start = 1; scene.frame_end = 250; scene.frame_set(1)
scene.render.engine = 'BLENDER_EEVEE_NEXT'
bpy.context.view_layer.update()

# ---- added for rendering (the .blend has no active camera and no usable light): camera, sun
cam_auto = bpy.data.cameras.new('AutoCamera')
cam_auto.lens = 50.0
cam_auto.sensor_width = 36.0
cam_auto.clip_end = 1000.0
ob_auto_camera = bpy.data.objects.new('AutoCamera', cam_auto)
scene.collection.objects.link(ob_auto_camera)
ob_auto_camera.location = (7.59818, -9.04101, 6.02734)
ob_auto_camera.rotation_euler = (1.09748, -7.21219e-08, 0.694738)
scene.camera = ob_auto_camera
light_auto_sun = bpy.data.lights.new('AutoSun', 'SUN')
light_auto_sun.energy = 3.0
light_auto_sun.angle = 0.0523599
ob_auto_sun = bpy.data.objects.new('AutoSun', light_auto_sun)
scene.collection.objects.link(ob_auto_sun)
ob_auto_sun.rotation_euler = (0.872665, 0.174533, 0.523599)
bpy.context.view_layer.update()
